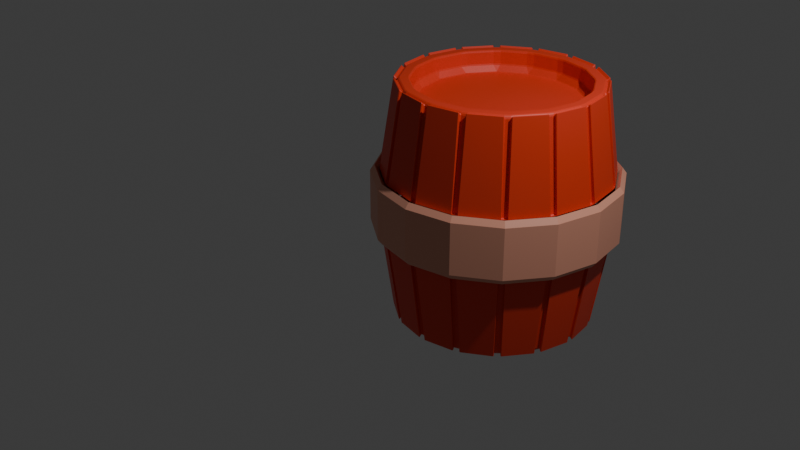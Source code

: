 # Source: untitled.blend  (saved by Blender 4.0.36; exported with 4.5.12 LTS)
import bpy
from mathutils import Matrix  # noqa: F401  (used for matrix-valued properties, if any)

bpy.ops.wm.read_factory_settings(use_empty=True)
scene = bpy.context.scene
scene.name = 'Scene'

# ---- collections
col_collection = bpy.data.collections.new('Collection'); scene.collection.children.link(col_collection)
col_barrel = bpy.data.collections.new('Barrel'); scene.collection.children.link(col_barrel)

# ---- materials (node trees are filled in below, after node groups)
mat_material_001 = bpy.data.materials.new('Material.001')
mat_material_001.use_transparent_shadow = False
mat_material_002 = bpy.data.materials.new('Material.002')
mat_material_002.use_transparent_shadow = False

# ---- material node trees
mat_material_001.use_nodes = True; mat_material_001.node_tree.nodes.clear()
_N = mat_material_001.node_tree.nodes; _L = mat_material_001.node_tree.links
n0 = _N.new('ShaderNodeBsdfPrincipled'); n0.name = 'Principled BSDF'; n0.location = (10, 300)
n0.inputs[0].default_value = (0.8039, 0.04955, 0.0191, 1.0)
n0.inputs[3].default_value = 1.45
n1 = _N.new('ShaderNodeOutputMaterial'); n1.name = 'Material Output'; n1.location = (300, 300)
_L.new(n0.outputs[0], n1.inputs[0])
n1.is_active_output = True
mat_material_002.use_nodes = True; mat_material_002.node_tree.nodes.clear()
_N = mat_material_002.node_tree.nodes; _L = mat_material_002.node_tree.links
n0 = _N.new('ShaderNodeBsdfPrincipled'); n0.name = 'Principled BSDF'; n0.location = (10, 300)
n0.inputs[0].default_value = (0.8097, 0.3602, 0.2471, 1.0)
n0.inputs[3].default_value = 1.45
n1 = _N.new('ShaderNodeOutputMaterial'); n1.name = 'Material Output'; n1.location = (300, 300)
_L.new(n0.outputs[0], n1.inputs[0])
n1.is_active_output = True

# ---- world
world_world = bpy.data.worlds.new('World'); scene.world = world_world
world_world.use_nodes = True; world_world.node_tree.nodes.clear()
_N = world_world.node_tree.nodes; _L = world_world.node_tree.links
n0 = _N.new('ShaderNodeOutputWorld'); n0.name = 'World Output'; n0.location = (300, 300)
n1 = _N.new('ShaderNodeBackground'); n1.name = 'Background'; n1.location = (10, 300)
n1.inputs[0].default_value = (0.05088, 0.05088, 0.05088, 1.0)
_L.new(n1.outputs[0], n0.inputs[0])
n0.is_active_output = True
world_world.color = (0.05088, 0.05088, 0.05088)
world_world.use_sun_shadow = False
world_world.sun_shadow_jitter_overblur = 0.0

# ---- cameras
cam_camera = bpy.data.cameras.new('Camera')
cam_camera.clip_end = 100.0
cam_camera.ortho_scale = 7.314

# ---- lights
light_light = bpy.data.lights.new('Light', 'POINT')
light_light.transmission_factor = 0.0
light_light.use_soft_falloff = False
light_light.energy = 1000.0
light_light.shadow_soft_size = 0.1
light_light.shadow_maximum_resolution = 0.006
light_light.use_absolute_resolution = True

# ---- meshes
me_cylinder_002 = bpy.data.meshes.new('Cylinder.002')
me_cylinder_002.from_pydata([(-0.2969, 0.8035, 0.9624), (-0.2915, 0.795, 0.9523), (-0.356, 0.7682, 0.9523), (-0.3583, 0.7781, 0.9624), (-0.2969, 0.8035, -0.9624), (-0.3583, 0.7781, -0.9624), (-0.356, 0.7682, -0.9523), (-0.2915, 0.795, -0.9523), (-0.5817, 0.6287, 0.9624), (-0.5735, 0.6229, 0.9523), (-0.6229, 0.5735, 0.9523), (-0.6287, 0.5817, 0.9624), (-0.5817, 0.6287, -0.9624), (-0.6287, 0.5817, -0.9624), (-0.6229, 0.5735, -0.9523), (-0.5735, 0.6229, -0.9523), (-0.7781, 0.3583, 0.9624), (-0.7682, 0.356, 0.9523), (-0.795, 0.2915, 0.9523), (-0.8035, 0.2969, 0.9624), (-0.7781, 0.3583, -0.9624), (-0.8035, 0.2969, -0.9624), (-0.795, 0.2915, -0.9523), (-0.7682, 0.356, -0.9523), (-0.8559, 0.03323, 0.9624), (-0.846, 0.03494, 0.9523), (-0.846, -0.03494, 0.9523), (-0.8559, -0.03323, 0.9624), (-0.8559, 0.03323, -0.9624), (-0.8559, -0.03323, -0.9624), (-0.846, -0.03494, -0.9523), (-0.846, 0.03494, -0.9523), (-0.8035, -0.2969, 0.9624), (-0.795, -0.2915, 0.9523), (-0.7682, -0.356, 0.9523), (-0.7781, -0.3583, 0.9624), (-0.8035, -0.2969, -0.9624), (-0.7781, -0.3583, -0.9624), (-0.7682, -0.356, -0.9523), (-0.795, -0.2915, -0.9523), (-0.6287, -0.5817, 0.9624), (-0.6229, -0.5735, 0.9523), (-0.5735, -0.6229, 0.9523), (-0.5817, -0.6287, 0.9624), (-0.6287, -0.5817, -0.9624), (-0.5817, -0.6287, -0.9624), (-0.5735, -0.6229, -0.9523), (-0.6229, -0.5735, -0.9523), (-0.3583, -0.7781, 0.9624), (-0.356, -0.7682, 0.9523), (-0.2915, -0.795, 0.9523), (-0.2969, -0.8035, 0.9624), (-0.3583, -0.7781, -0.9624), (-0.2969, -0.8035, -0.9624), (-0.2915, -0.795, -0.9523), (-0.356, -0.7682, -0.9523), (-0.03323, -0.8559, 0.9624), (-0.03494, -0.846, 0.9523), (0.03494, -0.846, 0.9523), (0.03323, -0.8559, 0.9624), (-0.03323, -0.8559, -0.9624), (0.03323, -0.8559, -0.9624), (0.03494, -0.846, -0.9523), (-0.03494, -0.846, -0.9523), (0.2969, -0.8035, 0.9624), (0.2915, -0.795, 0.9523), (0.356, -0.7682, 0.9523), (0.3583, -0.7781, 0.9624), (0.2969, -0.8035, -0.9624), (0.3583, -0.7781, -0.9624), (0.356, -0.7682, -0.9523), (0.2915, -0.795, -0.9523), (0.5817, -0.6287, 0.9624), (0.5735, -0.6229, 0.9523), (0.6229, -0.5735, 0.9523), (0.6287, -0.5817, 0.9624), (0.5817, -0.6287, -0.9624), (0.6287, -0.5817, -0.9624), (0.6229, -0.5735, -0.9523), (0.5735, -0.6229, -0.9523), (0.7781, -0.3583, 0.9624), (0.7682, -0.356, 0.9523), (0.795, -0.2915, 0.9523), (0.8035, -0.2969, 0.9624), (0.7781, -0.3583, -0.9624), (0.8035, -0.2969, -0.9624), (0.795, -0.2915, -0.9523), (0.7682, -0.356, -0.9523), (0.8559, -0.03323, 0.9624), (0.846, -0.03494, 0.9523), (0.846, 0.03494, 0.9523), (0.8559, 0.03323, 0.9624), (0.8559, -0.03323, -0.9624), (0.8559, 0.03323, -0.9624), (0.846, 0.03494, -0.9523), (0.846, -0.03494, -0.9523), (0.8035, 0.2969, 0.9624), (0.795, 0.2915, 0.9523), (0.7682, 0.356, 0.9523), (0.7781, 0.3583, 0.9624), (0.8035, 0.2969, -0.9624), (0.7781, 0.3583, -0.9624), (0.7682, 0.356, -0.9523), (0.795, 0.2915, -0.9523), (0.6287, 0.5817, 0.9624), (0.6229, 0.5735, 0.9523), (0.5735, 0.6229, 0.9523), (0.5817, 0.6287, 0.9624), (0.6287, 0.5817, -0.9624), (0.5817, 0.6287, -0.9624), (0.5735, 0.6229, -0.9523), (0.6229, 0.5735, -0.9523), (0.3583, 0.7781, 0.9624), (0.356, 0.7682, 0.9523), (0.2915, 0.795, 0.9523), (0.2969, 0.8035, 0.9624), (0.3583, 0.7781, -0.9624), (0.2969, 0.8035, -0.9624), (0.2915, 0.795, -0.9523), (0.356, 0.7682, -0.9523), (-0.03323, 0.8559, 0.9624), (0.03323, 0.8559, 0.9624), (0.03494, 0.846, 0.9523), (-0.03494, 0.846, 0.9523), (-0.03323, 0.8559, -0.9624), (-0.03494, 0.846, -0.9523), (0.03494, 0.846, -0.9523), (0.03323, 0.8559, -0.9624), (-0.03127, 1.133, 0.2375), (0.03127, 1.133, 0.2375), (0.03127, 1.133, -0.2375), (-0.03127, 1.133, -0.2375), (0.4627, 1.035, -0.2375), (0.4049, 1.059, -0.2375), (0.4049, 1.059, 0.2375), (0.4627, 1.035, 0.2375), (0.8236, 0.7794, -0.2375), (0.7794, 0.8236, -0.2375), (0.7794, 0.8236, 0.2375), (0.8236, 0.7794, 0.2375), (1.059, 0.4049, -0.2375), (1.035, 0.4627, -0.2375), (1.035, 0.4627, 0.2375), (1.059, 0.4049, 0.2375), (1.133, -0.03127, -0.2375), (1.133, 0.03127, -0.2375), (1.133, 0.03127, 0.2375), (1.133, -0.03127, 0.2375), (1.035, -0.4627, -0.2375), (1.059, -0.4049, -0.2375), (1.059, -0.4049, 0.2375), (1.035, -0.4627, 0.2375), (0.7794, -0.8236, -0.2375), (0.8236, -0.7794, -0.2375), (0.8236, -0.7794, 0.2375), (0.7794, -0.8236, 0.2375), (0.4049, -1.059, -0.2375), (0.4627, -1.035, -0.2375), (0.4627, -1.035, 0.2375), (0.4049, -1.059, 0.2375), (-0.03127, -1.133, -0.2375), (0.03127, -1.133, -0.2375), (0.03127, -1.133, 0.2375), (-0.03127, -1.133, 0.2375), (-0.4627, -1.035, -0.2375), (-0.4049, -1.059, -0.2375), (-0.4049, -1.059, 0.2375), (-0.4627, -1.035, 0.2375), (-0.8236, -0.7794, -0.2375), (-0.7794, -0.8236, -0.2375), (-0.7794, -0.8236, 0.2375), (-0.8236, -0.7794, 0.2375), (-1.059, -0.4049, -0.2375), (-1.035, -0.4627, -0.2375), (-1.035, -0.4627, 0.2375), (-1.059, -0.4049, 0.2375), (-1.133, 0.03127, -0.2375), (-1.133, -0.03127, -0.2375), (-1.133, -0.03127, 0.2375), (-1.133, 0.03127, 0.2375), (-1.035, 0.4627, -0.2375), (-1.059, 0.4049, -0.2375), (-1.059, 0.4049, 0.2375), (-1.035, 0.4627, 0.2375), (-0.7794, 0.8236, -0.2375), (-0.8236, 0.7794, -0.2375), (-0.8236, 0.7794, 0.2375), (-0.7794, 0.8236, 0.2375), (-0.4049, 1.059, -0.2375), (-0.4627, 1.035, -0.2375), (-0.4627, 1.035, 0.2375), (-0.4049, 1.059, 0.2375), (-0.03127, 0.9995, -0.9686), (0.03127, 0.9995, -0.9686), (0.3536, 0.9354, -0.9686), (0.4114, 0.9115, -0.9686), (0.4114, 0.9115, 0.9686), (0.3536, 0.9354, 0.9686), (0.03127, 0.9995, 0.9686), (-0.03127, 0.9995, 0.9686), (0.6847, 0.7289, -0.9686), (0.7289, 0.6847, -0.9686), (0.7289, 0.6847, 0.9686), (0.6847, 0.7289, 0.9686), (0.9115, 0.4114, -0.9686), (0.9354, 0.3536, -0.9686), (0.9354, 0.3536, 0.9686), (0.9115, 0.4114, 0.9686), (0.9995, 0.03127, -0.9686), (0.9995, -0.03127, -0.9686), (0.9995, -0.03127, 0.9686), (0.9995, 0.03127, 0.9686), (0.9354, -0.3536, -0.9686), (0.9115, -0.4114, -0.9686), (0.9115, -0.4114, 0.9686), (0.9354, -0.3536, 0.9686), (0.7289, -0.6847, -0.9686), (0.6847, -0.7289, -0.9686), (0.6847, -0.7289, 0.9686), (0.7289, -0.6847, 0.9686), (0.4114, -0.9115, -0.9686), (0.3536, -0.9354, -0.9686), (0.3536, -0.9354, 0.9686), (0.4114, -0.9115, 0.9686), (0.03127, -0.9995, -0.9686), (-0.03127, -0.9995, -0.9686), (-0.03127, -0.9995, 0.9686), (0.03127, -0.9995, 0.9686), (-0.3536, -0.9354, -0.9686), (-0.4114, -0.9115, -0.9686), (-0.4114, -0.9115, 0.9686), (-0.3536, -0.9354, 0.9686), (-0.6847, -0.7289, -0.9686), (-0.7289, -0.6847, -0.9686), (-0.7289, -0.6847, 0.9686), (-0.6847, -0.7289, 0.9686), (-0.9115, -0.4114, -0.9686), (-0.9354, -0.3536, -0.9686), (-0.9354, -0.3536, 0.9686), (-0.9115, -0.4114, 0.9686), (-0.9995, -0.03127, -0.9686), (-0.9995, 0.03127, -0.9686), (-0.9995, 0.03127, 0.9686), (-0.9995, -0.03127, 0.9686), (-0.9354, 0.3536, -0.9686), (-0.9115, 0.4114, -0.9686), (-0.9115, 0.4114, 0.9686), (-0.9354, 0.3536, 0.9686), (-0.7289, 0.6847, -0.9686), (-0.6847, 0.7289, -0.9686), (-0.6847, 0.7289, 0.9686), (-0.7289, 0.6847, 0.9686), (-0.4114, 0.9115, -0.9686), (-0.3536, 0.9354, -0.9686), (-0.3536, 0.9354, 0.9686), (-0.4114, 0.9115, 0.9686), (0.02962, 0.9674, -0.9444), (0.03037, 0.9469, -0.9624), (-0.03037, 0.9469, -0.9624), (-0.02962, 0.9674, -0.9444), (0.3904, 0.8632, -0.9624), (0.3343, 0.8865, -0.9624), (0.3428, 0.9051, -0.9444), (0.3976, 0.8824, -0.9444), (0.3428, 0.9051, 0.9444), (0.3343, 0.8865, 0.9624), (0.3904, 0.8632, 0.9624), (0.3976, 0.8824, 0.9444), (-0.03037, 0.9469, 0.9624), (0.03037, 0.9469, 0.9624), (0.02962, 0.9674, 0.9444), (-0.02962, 0.9674, 0.9444), (0.691, 0.6481, -0.9624), (0.6481, 0.691, -0.9624), (0.6631, 0.705, -0.9444), (0.705, 0.6631, -0.9444), (0.6631, 0.705, 0.9444), (0.6481, 0.691, 0.9624), (0.691, 0.6481, 0.9624), (0.705, 0.6631, 0.9444), (0.8865, 0.3343, -0.9624), (0.8632, 0.3904, -0.9624), (0.8824, 0.3976, -0.9444), (0.9051, 0.3428, -0.9444), (0.8824, 0.3976, 0.9444), (0.8632, 0.3904, 0.9624), (0.8865, 0.3343, 0.9624), (0.9051, 0.3428, 0.9444), (0.9469, -0.03037, -0.9624), (0.9469, 0.03037, -0.9624), (0.9674, 0.02962, -0.9444), (0.9674, -0.02962, -0.9444), (0.9674, 0.02962, 0.9444), (0.9469, 0.03037, 0.9624), (0.9469, -0.03037, 0.9624), (0.9674, -0.02962, 0.9444), (0.8632, -0.3904, -0.9624), (0.8865, -0.3343, -0.9624), (0.9051, -0.3428, -0.9444), (0.8824, -0.3976, -0.9444), (0.9051, -0.3428, 0.9444), (0.8865, -0.3343, 0.9624), (0.8632, -0.3904, 0.9624), (0.8824, -0.3976, 0.9444), (0.6481, -0.691, -0.9624), (0.691, -0.6481, -0.9624), (0.705, -0.6631, -0.9444), (0.6631, -0.705, -0.9444), (0.705, -0.6631, 0.9444), (0.691, -0.6481, 0.9624), (0.6481, -0.691, 0.9624), (0.6631, -0.705, 0.9444), (0.3343, -0.8865, -0.9624), (0.3904, -0.8632, -0.9624), (0.3976, -0.8824, -0.9444), (0.3428, -0.9051, -0.9444), (0.3976, -0.8824, 0.9444), (0.3904, -0.8632, 0.9624), (0.3343, -0.8865, 0.9624), (0.3428, -0.9051, 0.9444), (-0.03037, -0.9469, -0.9624), (0.03037, -0.9469, -0.9624), (0.02962, -0.9674, -0.9444), (-0.02962, -0.9674, -0.9444), (0.02962, -0.9674, 0.9444), (0.03037, -0.9469, 0.9624), (-0.03037, -0.9469, 0.9624), (-0.02962, -0.9674, 0.9444), (-0.3904, -0.8632, -0.9624), (-0.3343, -0.8865, -0.9624), (-0.3428, -0.9051, -0.9444), (-0.3976, -0.8824, -0.9444), (-0.3428, -0.9051, 0.9444), (-0.3343, -0.8865, 0.9624), (-0.3904, -0.8632, 0.9624), (-0.3976, -0.8824, 0.9444), (-0.691, -0.6481, -0.9624), (-0.6481, -0.691, -0.9624), (-0.6631, -0.705, -0.9444), (-0.705, -0.6631, -0.9444), (-0.6631, -0.705, 0.9444), (-0.6481, -0.691, 0.9624), (-0.691, -0.6481, 0.9624), (-0.705, -0.6631, 0.9444), (-0.8865, -0.3343, -0.9624), (-0.8632, -0.3904, -0.9624), (-0.8824, -0.3976, -0.9444), (-0.9051, -0.3428, -0.9444), (-0.8824, -0.3976, 0.9444), (-0.8632, -0.3904, 0.9624), (-0.8865, -0.3343, 0.9624), (-0.9051, -0.3428, 0.9444), (-0.9469, 0.03037, -0.9624), (-0.9469, -0.03037, -0.9624), (-0.9674, -0.02962, -0.9444), (-0.9674, 0.02962, -0.9444), (-0.9674, -0.02962, 0.9444), (-0.9469, -0.03037, 0.9624), (-0.9469, 0.03037, 0.9624), (-0.9674, 0.02962, 0.9444), (-0.8632, 0.3904, -0.9624), (-0.8865, 0.3343, -0.9624), (-0.9051, 0.3428, -0.9444), (-0.8824, 0.3976, -0.9444), (-0.9051, 0.3428, 0.9444), (-0.8865, 0.3343, 0.9624), (-0.8632, 0.3904, 0.9624), (-0.8824, 0.3976, 0.9444), (-0.6481, 0.691, -0.9624), (-0.691, 0.6481, -0.9624), (-0.705, 0.6631, -0.9444), (-0.6631, 0.705, -0.9444), (-0.705, 0.6631, 0.9444), (-0.691, 0.6481, 0.9624), (-0.6481, 0.691, 0.9624), (-0.6631, 0.705, 0.9444), (-0.3343, 0.8865, -0.9624), (-0.3904, 0.8632, -0.9624), (-0.3976, 0.8824, -0.9444), (-0.3428, 0.9051, -0.9444), (-0.3976, 0.8824, 0.9444), (-0.3904, 0.8632, 0.9624), (-0.3343, 0.8865, 0.9624), (-0.3428, 0.9051, 0.9444), (-0.03546, 0.8465, -0.845), (0.03546, 0.8465, -0.845), (0.0, 0.8005, -0.7916), (0.3063, 0.7396, -0.7916), (0.2912, 0.7956, -0.845), (0.3567, 0.7685, -0.845), (0.3567, 0.7685, 0.845), (0.2912, 0.7956, 0.845), (0.3063, 0.7396, 0.7916), (-5.746e-09, 0.8005, 0.7916), (0.03546, 0.8465, 0.845), (-0.03546, 0.8465, 0.845), (0.5661, 0.5661, -0.7916), (0.5735, 0.6236, -0.845), (0.6236, 0.5735, -0.845), (0.6236, 0.5735, 0.845), (0.5735, 0.6236, 0.845), (0.5661, 0.5661, 0.7916), (0.7396, 0.3063, -0.7916), (0.7685, 0.3567, -0.845), (0.7956, 0.2912, -0.845), (0.7956, 0.2912, 0.845), (0.7685, 0.3567, 0.845), (0.7396, 0.3063, 0.7916), (0.8005, 0.0, -0.7916), (0.8465, 0.03546, -0.845), (0.8465, -0.03546, -0.845), (0.8465, -0.03546, 0.845), (0.8465, 0.03546, 0.845), (0.8005, 0.0, 0.7916), (0.7396, -0.3063, -0.7916), (0.7956, -0.2912, -0.845), (0.7685, -0.3567, -0.845), (0.7685, -0.3567, 0.845), (0.7956, -0.2912, 0.845), (0.7396, -0.3063, 0.7916), (0.5661, -0.5661, -0.7916), (0.6236, -0.5735, -0.845), (0.5735, -0.6236, -0.845), (0.5735, -0.6236, 0.845), (0.6236, -0.5735, 0.845), (0.5661, -0.5661, 0.7916), (0.3063, -0.7396, -0.7916), (0.3567, -0.7685, -0.845), (0.2912, -0.7956, -0.845), (0.2912, -0.7956, 0.845), (0.3567, -0.7685, 0.845), (0.3063, -0.7396, 0.7916), (0.0, -0.8005, -0.7916), (0.03546, -0.8465, -0.845), (-0.03546, -0.8465, -0.845), (-0.03546, -0.8465, 0.845), (0.03546, -0.8465, 0.845), (-5.761e-09, -0.8005, 0.7916), (-0.3063, -0.7396, -0.7916), (-0.2912, -0.7956, -0.845), (-0.3567, -0.7685, -0.845), (-0.3567, -0.7685, 0.845), (-0.2912, -0.7956, 0.845), (-0.3063, -0.7396, 0.7916), (-0.5661, -0.5661, -0.7916), (-0.5735, -0.6236, -0.845), (-0.6236, -0.5735, -0.845), (-0.6236, -0.5735, 0.845), (-0.5735, -0.6236, 0.845), (-0.5661, -0.5661, 0.7916), (-0.7396, -0.3063, -0.7916), (-0.7685, -0.3567, -0.845), (-0.7956, -0.2912, -0.845), (-0.7956, -0.2912, 0.845), (-0.7685, -0.3567, 0.845), (-0.7396, -0.3063, 0.7916), (-0.8005, 0.0, -0.7916), (-0.8465, -0.03546, -0.845), (-0.8465, 0.03546, -0.845), (-0.8465, 0.03546, 0.845), (-0.8465, -0.03546, 0.845), (-0.8005, 0.0, 0.7916), (-0.7396, 0.3063, -0.7916), (-0.7956, 0.2912, -0.845), (-0.7685, 0.3567, -0.845), (-0.7685, 0.3567, 0.845), (-0.7956, 0.2912, 0.845), (-0.7396, 0.3063, 0.7916), (-0.5661, 0.5661, -0.7916), (-0.6236, 0.5735, -0.845), (-0.5735, 0.6236, -0.845), (-0.5735, 0.6236, 0.845), (-0.6236, 0.5735, 0.845), (-0.5661, 0.5661, 0.7916), (-0.3063, 0.7396, -0.7916), (-0.3567, 0.7685, -0.845), (-0.2912, 0.7956, -0.845), (-0.2912, 0.7956, 0.845), (-0.3567, 0.7685, 0.845), (-0.3063, 0.7396, 0.7916), (-0.3897, 1.023, 0.2303), (-0.4475, 0.9986, 0.2303), (0.03127, 1.094, 0.2303), (-0.03127, 1.094, 0.2303), (-0.03127, 1.094, -0.2303), (0.03127, 1.094, -0.2303), (0.3897, 1.023, -0.2303), (0.4475, 0.9986, -0.2303), (0.4475, 0.9986, 0.2303), (0.3897, 1.023, 0.2303), (-0.4475, 0.9986, -0.2303), (-0.3897, 1.023, -0.2303), (0.7514, 0.7956, -0.2303), (0.7956, 0.7514, -0.2303), (0.7956, 0.7514, 0.2303), (0.7514, 0.7956, 0.2303), (0.9986, 0.4475, -0.2303), (1.023, 0.3897, -0.2303), (1.023, 0.3897, 0.2303), (0.9986, 0.4475, 0.2303), (1.094, 0.03127, -0.2303), (1.094, -0.03127, -0.2303), (1.094, -0.03127, 0.2303), (1.094, 0.03127, 0.2303), (1.023, -0.3897, -0.2303), (0.9986, -0.4475, -0.2303), (0.9986, -0.4475, 0.2303), (1.023, -0.3897, 0.2303), (0.7956, -0.7514, -0.2303), (0.7514, -0.7956, -0.2303), (0.7514, -0.7956, 0.2303), (0.7956, -0.7514, 0.2303), (0.4475, -0.9986, -0.2303), (0.3897, -1.023, -0.2303), (0.3897, -1.023, 0.2303), (0.4475, -0.9986, 0.2303), (0.03127, -1.094, -0.2303), (-0.03127, -1.094, -0.2303), (-0.03127, -1.094, 0.2303), (0.03127, -1.094, 0.2303), (-0.3897, -1.023, -0.2303), (-0.4475, -0.9986, -0.2303), (-0.4475, -0.9986, 0.2303), (-0.3897, -1.023, 0.2303), (-0.7514, -0.7956, -0.2303), (-0.7956, -0.7514, -0.2303), (-0.7956, -0.7514, 0.2303), (-0.7514, -0.7956, 0.2303), (-0.9986, -0.4475, -0.2303), (-1.023, -0.3897, -0.2303), (-1.023, -0.3897, 0.2303), (-0.9986, -0.4475, 0.2303), (-1.094, -0.03127, -0.2303), (-1.094, 0.03127, -0.2303), (-1.094, 0.03127, 0.2303), (-1.094, -0.03127, 0.2303), (-1.023, 0.3897, -0.2303), (-0.9986, 0.4475, -0.2303), (-0.9986, 0.4475, 0.2303), (-1.023, 0.3897, 0.2303), (-0.7956, 0.7514, -0.2303), (-0.7514, 0.7956, -0.2303), (-0.7514, 0.7956, 0.2303), (-0.7956, 0.7514, 0.2303)], [], [(193, 130, 133, 194), (139, 202, 207, 142), (143, 206, 211, 146), (147, 210, 215, 150), (151, 214, 219, 154), (155, 218, 223, 158), (159, 222, 227, 162), (163, 226, 231, 166), (167, 230, 235, 170), (171, 234, 239, 174), (175, 238, 243, 178), (179, 242, 247, 182), (183, 246, 251, 186), (187, 250, 255, 190), (195, 132, 137, 200), (135, 196, 203, 138), (249, 184, 189, 252), (245, 180, 185, 248), (241, 176, 181, 244), (237, 172, 177, 240), (233, 168, 173, 236), (229, 164, 169, 232), (225, 160, 165, 228), (221, 156, 161, 224), (217, 152, 157, 220), (213, 148, 153, 216), (209, 144, 149, 212), (205, 140, 145, 208), (201, 136, 141, 204), (253, 188, 131, 192), (129, 198, 197, 134), (191, 254, 199, 128), (55, 46, 445, 440), (189, 188, 491, 490), (168, 233, 339, 525), (221, 224, 322, 315), (252, 189, 490, 378), (169, 168, 525, 524), (134, 197, 264, 489), (166, 231, 332, 523), (223, 218, 311, 316), (135, 134, 489, 488), (167, 166, 523, 522), (196, 135, 488, 267), (230, 167, 522, 335), (217, 220, 314, 307), (194, 133, 486, 262), (228, 165, 520, 330), (132, 195, 263, 487), (164, 229, 331, 521), (219, 214, 303, 308), (133, 132, 487, 486), (165, 164, 521, 520), (130, 193, 256, 485), (162, 227, 324, 519), (213, 216, 306, 299), (131, 130, 485, 484), (163, 162, 519, 518), (192, 131, 484, 259), (226, 163, 518, 327), (215, 210, 295, 300), (128, 199, 271, 483), (224, 161, 516, 322), (129, 128, 483, 482), (160, 225, 323, 517), (209, 212, 298, 291), (198, 129, 482, 270), (161, 160, 517, 516), (254, 191, 480, 383), (158, 223, 316, 515), (211, 206, 287, 292), (190, 255, 380, 481), (159, 158, 515, 514), (191, 190, 481, 480), (222, 159, 514, 319), (205, 208, 290, 283), (220, 157, 512, 314), (199, 254, 383, 271), (156, 221, 315, 513), (207, 202, 279, 284), (157, 156, 513, 512), (253, 192, 259, 379), (154, 219, 308, 511), (201, 204, 282, 275), (155, 154, 511, 510), (255, 250, 375, 380), (218, 155, 510, 311), (203, 196, 267, 276), (216, 153, 508, 306), (186, 251, 372, 543), (249, 252, 378, 371), (152, 217, 307, 509), (195, 200, 274, 263), (187, 186, 543, 542), (153, 152, 509, 508), (250, 187, 542, 375), (251, 246, 367, 372), (150, 215, 300, 507), (197, 198, 270, 264), (248, 185, 540, 370), (151, 150, 507, 506), (184, 249, 371, 541), (245, 248, 370, 363), (214, 151, 506, 303), (193, 194, 262, 256), (185, 184, 541, 540), (212, 149, 504, 298), (182, 247, 364, 539), (247, 242, 359, 364), (148, 213, 299, 505), (183, 182, 539, 538), (149, 148, 505, 504), (246, 183, 538, 367), (241, 244, 362, 355), (146, 211, 292, 503), (244, 181, 536, 362), (147, 146, 503, 502), (180, 245, 363, 537), (243, 238, 351, 356), (210, 147, 502, 295), (181, 180, 537, 536), (208, 145, 500, 290), (178, 243, 356, 535), (237, 240, 354, 347), (144, 209, 291, 501), (179, 178, 535, 534), (145, 144, 501, 500), (242, 179, 534, 359), (239, 234, 343, 348), (142, 207, 284, 499), (240, 177, 532, 354), (143, 142, 499, 498), (176, 241, 355, 533), (233, 236, 346, 339), (206, 143, 498, 287), (177, 176, 533, 532), (204, 141, 496, 282), (174, 239, 348, 531), (235, 230, 335, 340), (140, 205, 283, 497), (175, 174, 531, 530), (141, 140, 497, 496), (238, 175, 530, 351), (229, 232, 338, 331), (138, 203, 276, 495), (236, 173, 528, 346), (139, 138, 495, 494), (172, 237, 347, 529), (231, 226, 327, 332), (202, 139, 494, 279), (173, 172, 529, 528), (200, 137, 492, 274), (170, 235, 340, 527), (225, 228, 330, 323), (136, 201, 275, 493), (171, 170, 527, 526), (137, 136, 493, 492), (234, 171, 526, 343), (227, 222, 319, 324), (188, 253, 379, 491), (232, 169, 524, 338), (114, 122, 394, 391), (386, 387, 396, 402, 408, 414, 420, 426, 432, 438, 444, 450, 456, 462, 468, 474), (7, 125, 384, 476), (123, 1, 477, 395), (106, 113, 390, 400), (111, 102, 403, 398), (98, 105, 399, 406), (103, 94, 409, 404), (90, 97, 405, 412), (95, 86, 415, 410), (82, 89, 411, 418), (87, 78, 421, 416), (74, 81, 417, 424), (79, 70, 427, 422), (66, 73, 423, 430), (71, 62, 433, 428), (58, 65, 429, 436), (63, 54, 439, 434), (56, 51, 333, 326), (50, 57, 435, 442), (42, 49, 441, 448), (47, 38, 451, 446), (34, 41, 447, 454), (39, 30, 457, 452), (26, 33, 453, 460), (31, 22, 463, 458), (18, 25, 459, 466), (23, 14, 469, 464), (10, 17, 465, 472), (15, 6, 475, 470), (2, 9, 471, 478), (117, 127, 257, 261), (119, 110, 397, 389), (392, 393, 479, 473, 467, 461, 455, 449, 443, 437, 431, 425, 419, 413, 407, 401), (101, 108, 272, 281), (0, 120, 268, 382), (45, 52, 328, 337), (104, 99, 285, 278), (48, 43, 341, 334), (93, 100, 280, 289), (37, 44, 336, 345), (96, 91, 293, 286), (40, 35, 349, 342), (85, 92, 288, 297), (29, 36, 344, 353), (88, 83, 301, 294), (32, 27, 357, 350), (77, 84, 296, 305), (21, 28, 352, 361), (80, 75, 309, 302), (24, 19, 365, 358), (69, 76, 304, 313), (13, 20, 360, 369), (72, 67, 317, 310), (124, 4, 376, 258), (16, 11, 373, 366), (61, 68, 312, 321), (121, 115, 265, 269), (5, 12, 368, 377), (64, 59, 325, 318), (109, 116, 260, 273), (8, 3, 381, 374), (53, 60, 320, 329), (112, 107, 277, 266), (126, 125, 124, 127), (122, 121, 120, 123), (118, 117, 116, 119), (114, 113, 112, 115), (110, 109, 108, 111), (106, 105, 104, 107), (102, 101, 100, 103), (98, 97, 96, 99), (94, 93, 92, 95), (90, 89, 88, 91), (86, 85, 84, 87), (82, 81, 80, 83), (78, 77, 76, 79), (74, 73, 72, 75), (70, 69, 68, 71), (66, 65, 64, 67), (62, 61, 60, 63), (58, 57, 56, 59), (54, 53, 52, 55), (50, 49, 48, 51), (46, 45, 44, 47), (42, 41, 40, 43), (38, 37, 36, 39), (34, 33, 32, 35), (30, 29, 28, 31), (26, 25, 24, 27), (22, 21, 20, 23), (18, 17, 16, 19), (14, 13, 12, 15), (10, 9, 8, 11), (6, 5, 4, 7), (2, 1, 0, 3), (257, 258, 259, 256), (261, 262, 263, 260), (265, 266, 267, 264), (269, 270, 271, 268), (273, 274, 275, 272), (277, 278, 279, 276), (281, 282, 283, 280), (285, 286, 287, 284), (289, 290, 291, 288), (293, 294, 295, 292), (297, 298, 299, 296), (301, 302, 303, 300), (305, 306, 307, 304), (309, 310, 311, 308), (313, 314, 315, 312), (317, 318, 319, 316), (321, 322, 323, 320), (325, 326, 327, 324), (329, 330, 331, 328), (333, 334, 335, 332), (337, 338, 339, 336), (341, 342, 343, 340), (345, 346, 347, 344), (349, 350, 351, 348), (353, 354, 355, 352), (357, 358, 359, 356), (361, 362, 363, 360), (365, 366, 367, 364), (369, 370, 371, 368), (373, 374, 375, 372), (377, 378, 379, 376), (381, 382, 383, 380), (385, 386, 384), (388, 389, 387), (391, 392, 390), (394, 395, 393), (397, 398, 396), (400, 401, 399), (403, 404, 402), (406, 407, 405), (409, 410, 408), (412, 413, 411), (415, 416, 414), (418, 419, 417), (421, 422, 420), (424, 425, 423), (427, 428, 426), (430, 431, 429), (433, 434, 432), (436, 437, 435), (439, 440, 438), (442, 443, 441), (445, 446, 444), (448, 449, 447), (451, 452, 450), (454, 455, 453), (457, 458, 456), (460, 461, 459), (463, 464, 462), (466, 467, 465), (469, 470, 468), (472, 473, 471), (475, 476, 474), (478, 479, 477), (256, 262, 261, 257), (264, 270, 269, 265), (263, 274, 273, 260), (276, 267, 266, 277), (275, 282, 281, 272), (284, 279, 278, 285), (283, 290, 289, 280), (292, 287, 286, 293), (291, 298, 297, 288), (300, 295, 294, 301), (299, 306, 305, 296), (308, 303, 302, 309), (307, 314, 313, 304), (316, 311, 310, 317), (315, 322, 321, 312), (324, 319, 318, 325), (323, 330, 329, 320), (332, 327, 326, 333), (331, 338, 337, 328), (340, 335, 334, 341), (339, 346, 345, 336), (348, 343, 342, 349), (347, 354, 353, 344), (356, 351, 350, 357), (355, 362, 361, 352), (364, 359, 358, 365), (363, 370, 369, 360), (372, 367, 366, 373), (371, 378, 377, 368), (380, 375, 374, 381), (379, 259, 258, 376), (271, 383, 382, 268), (481, 380, 383, 480), (270, 482, 483, 271), (259, 484, 485, 256), (487, 263, 262, 486), (267, 488, 489, 264), (378, 490, 491, 379), (493, 275, 274, 492), (279, 494, 495, 276), (497, 283, 282, 496), (287, 498, 499, 284), (501, 291, 290, 500), (295, 502, 503, 292), (505, 299, 298, 504), (303, 506, 507, 300), (509, 307, 306, 508), (311, 510, 511, 308), (513, 315, 314, 512), (319, 514, 515, 316), (517, 323, 322, 516), (327, 518, 519, 324), (521, 331, 330, 520), (335, 522, 523, 332), (525, 339, 338, 524), (343, 526, 527, 340), (529, 347, 346, 528), (351, 530, 531, 348), (533, 355, 354, 532), (359, 534, 535, 356), (537, 363, 362, 536), (367, 538, 539, 364), (541, 371, 370, 540), (375, 542, 543, 372), (127, 117, 118, 126), (115, 121, 122, 114), (116, 109, 110, 119), (107, 112, 113, 106), (108, 101, 102, 111), (99, 104, 105, 98), (100, 93, 94, 103), (91, 96, 97, 90), (92, 85, 86, 95), (83, 88, 89, 82), (84, 77, 78, 87), (75, 80, 81, 74), (76, 69, 70, 79), (67, 72, 73, 66), (68, 61, 62, 71), (59, 64, 65, 58), (60, 53, 54, 63), (51, 56, 57, 50), (52, 45, 46, 55), (43, 48, 49, 42), (44, 37, 38, 47), (35, 40, 41, 34), (36, 29, 30, 39), (27, 32, 33, 26), (28, 21, 22, 31), (19, 24, 25, 18), (20, 13, 14, 23), (11, 16, 17, 10), (12, 5, 6, 15), (3, 8, 9, 2), (4, 124, 125, 7), (120, 0, 1, 123), (260, 116, 117, 261), (124, 258, 257, 127), (268, 120, 121, 269), (112, 266, 265, 115), (272, 108, 109, 273), (104, 278, 277, 107), (280, 100, 101, 281), (96, 286, 285, 99), (288, 92, 93, 289), (88, 294, 293, 91), (296, 84, 85, 297), (80, 302, 301, 83), (304, 76, 77, 305), (72, 310, 309, 75), (312, 68, 69, 313), (64, 318, 317, 67), (320, 60, 61, 321), (56, 326, 325, 59), (328, 52, 53, 329), (48, 334, 333, 51), (336, 44, 45, 337), (40, 342, 341, 43), (344, 36, 37, 345), (32, 350, 349, 35), (352, 28, 29, 353), (24, 358, 357, 27), (360, 20, 21, 361), (16, 366, 365, 19), (368, 12, 13, 369), (8, 374, 373, 11), (376, 4, 5, 377), (0, 382, 381, 3), (385, 388, 387, 386), (391, 394, 393, 392), (389, 397, 396, 387), (400, 390, 392, 401), (398, 403, 402, 396), (406, 399, 401, 407), (404, 409, 408, 402), (412, 405, 407, 413), (410, 415, 414, 408), (418, 411, 413, 419), (416, 421, 420, 414), (424, 417, 419, 425), (422, 427, 426, 420), (430, 423, 425, 431), (428, 433, 432, 426), (436, 429, 431, 437), (434, 439, 438, 432), (442, 435, 437, 443), (440, 445, 444, 438), (448, 441, 443, 449), (446, 451, 450, 444), (454, 447, 449, 455), (452, 457, 456, 450), (460, 453, 455, 461), (458, 463, 462, 456), (466, 459, 461, 467), (464, 469, 468, 462), (472, 465, 467, 473), (470, 475, 474, 468), (478, 471, 473, 479), (476, 384, 386, 474), (395, 477, 479, 393), (126, 385, 384, 125), (475, 6, 7, 476), (58, 436, 435, 57), (441, 49, 50, 442), (103, 404, 403, 102), (397, 110, 111, 398), (2, 478, 477, 1), (394, 122, 123, 395), (47, 446, 445, 46), (439, 54, 55, 440), (106, 400, 399, 105), (405, 97, 98, 406), (447, 41, 42, 448), (95, 410, 409, 94), (39, 452, 451, 38), (411, 89, 90, 412), (453, 33, 34, 454), (87, 416, 415, 86), (31, 458, 457, 30), (417, 81, 82, 418), (459, 25, 26, 460), (79, 422, 421, 78), (23, 464, 463, 22), (423, 73, 74, 424), (465, 17, 18, 466), (71, 428, 427, 70), (15, 470, 469, 14), (429, 65, 66, 430), (119, 389, 388, 118), (471, 9, 10, 472), (63, 434, 433, 62), (390, 113, 114, 391), (126, 118, 388, 385)])
_uv = me_cylinder_002.uv_layers.new(name='UVMap')
_uv.uv.foreach_set('vector', [0.995, 0.5078, 0.9955, 0.6906, 0.942, 0.6906, 0.9425, 0.5078, 0.8705, 0.8094, 0.87, 0.9922, 0.8175, 0.9922, 0.817, 0.8094, 0.808, 0.8094, 0.8075, 0.9922, 0.755, 0.9922, 0.7545, 0.8094, 0.7455, 0.8094, 0.745, 0.9922, 0.6925, 0.9922, 0.692, 0.8094, 0.683, 0.8094, 0.6825, 0.9922, 0.63, 0.9922, 0.6295, 0.8094, 0.6205, 0.8094, 0.62, 0.9922, 0.5675, 0.9922, 0.567, 0.8094, 0.558, 0.8094, 0.5575, 0.9922, 0.505, 0.9922, 0.5045, 0.8094, 0.4955, 0.8094, 0.495, 0.9922, 0.4425, 0.9922, 0.442, 0.8094, 0.433, 0.8094, 0.4325, 0.9922, 0.38, 0.9922, 0.3795, 0.8094, 0.3705, 0.8094, 0.37, 0.9922, 0.3175, 0.9922, 0.317, 0.8094, 0.308, 0.8094, 0.3075, 0.9922, 0.255, 0.9922, 0.2545, 0.8094, 0.2455, 0.8094, 0.245, 0.9922, 0.1925, 0.9922, 0.192, 0.8094, 0.183, 0.8094, 0.1825, 0.9922, 0.13, 0.9922, 0.1295, 0.8094, 0.1205, 0.8094, 0.12, 0.9922, 0.06752, 0.9922, 0.06698, 0.8094, 0.9325, 0.5078, 0.933, 0.6906, 0.8795, 0.6906, 0.88, 0.5078, 0.933, 0.8094, 0.9325, 0.9922, 0.88, 0.9922, 0.8795, 0.8094, 0.12, 0.5078, 0.1205, 0.6906, 0.06698, 0.6906, 0.06752, 0.5078, 0.1825, 0.5078, 0.183, 0.6906, 0.1295, 0.6906, 0.13, 0.5078, 0.245, 0.5078, 0.2455, 0.6906, 0.192, 0.6906, 0.1925, 0.5078, 0.3075, 0.5078, 0.308, 0.6906, 0.2545, 0.6906, 0.255, 0.5078, 0.37, 0.5078, 0.3705, 0.6906, 0.317, 0.6906, 0.3175, 0.5078, 0.4325, 0.5078, 0.433, 0.6906, 0.3795, 0.6906, 0.38, 0.5078, 0.495, 0.5078, 0.4955, 0.6906, 0.442, 0.6906, 0.4425, 0.5078, 0.5575, 0.5078, 0.558, 0.6906, 0.5045, 0.6906, 0.505, 0.5078, 0.62, 0.5078, 0.6205, 0.6906, 0.567, 0.6906, 0.5675, 0.5078, 0.6825, 0.5078, 0.683, 0.6906, 0.6295, 0.6906, 0.63, 0.5078, 0.745, 0.5078, 0.7455, 0.6906, 0.692, 0.6906, 0.6925, 0.5078, 0.8075, 0.5078, 0.808, 0.6906, 0.7545, 0.6906, 0.755, 0.5078, 0.87, 0.5078, 0.8705, 0.6906, 0.817, 0.6906, 0.8175, 0.5078, 0.05748, 0.5078, 0.05802, 0.6906, 0.004481, 0.6906, 0.005016, 0.5078, 0.9955, 0.8094, 0.995, 0.9922, 0.9425, 0.9922, 0.942, 0.8094, 0.05802, 0.8094, 0.05748, 0.9922, 0.005016, 0.9922, 0.004481, 0.8094, 0.6688, 0.07345, 0.618, 0.1074, 0.618, 0.1074, 0.6688, 0.07345, 0.0, 0.0, 0.0, 0.0, 0.0, 0.0, 0.0, 0.0, 0.3705, 0.6906, 0.37, 0.5078, 0.37, 0.5078, 0.3705, 0.6906, 0.5575, 0.5078, 0.505, 0.5078, 0.505, 0.5078, 0.5575, 0.5078, 0.06752, 0.5078, 0.06698, 0.6906, 0.06698, 0.6906, 0.06752, 0.5078, 0.0, 0.0, 0.0, 0.0, 0.0, 0.0, 0.0, 0.0, 0.942, 0.8094, 0.9425, 0.9922, 0.9425, 0.9922, 0.942, 0.8094, 0.442, 0.8094, 0.4425, 0.9922, 0.4425, 0.9922, 0.442, 0.8094, 0.5675, 0.9922, 0.62, 0.9922, 0.62, 0.9922, 0.5675, 0.9922, 0.0, 0.0, 0.0, 0.0, 0.0, 0.0, 0.0, 0.0, 0.0, 0.0, 0.0, 0.0, 0.0, 0.0, 0.0, 0.0, 0.9325, 0.9922, 0.933, 0.8094, 0.933, 0.8094, 0.9325, 0.9922, 0.4325, 0.9922, 0.433, 0.8094, 0.433, 0.8094, 0.4325, 0.9922, 0.62, 0.5078, 0.5675, 0.5078, 0.5675, 0.5078, 0.62, 0.5078, 0.9425, 0.5078, 0.942, 0.6906, 0.942, 0.6906, 0.9425, 0.5078, 0.4425, 0.5078, 0.442, 0.6906, 0.442, 0.6906, 0.4425, 0.5078, 0.933, 0.6906, 0.9325, 0.5078, 0.9325, 0.5078, 0.933, 0.6906, 0.433, 0.6906, 0.4325, 0.5078, 0.4325, 0.5078, 0.433, 0.6906, 0.63, 0.9922, 0.6825, 0.9922, 0.6825, 0.9922, 0.63, 0.9922, 0.0, 0.0, 0.0, 0.0, 0.0, 0.0, 0.0, 0.0, 0.0, 0.0, 0.0, 0.0, 0.0, 0.0, 0.0, 0.0, 0.9955, 0.6906, 0.995, 0.5078, 0.995, 0.5078, 0.9955, 0.6906, 0.5045, 0.8094, 0.505, 0.9922, 0.505, 0.9922, 0.5045, 0.8094, 0.6825, 0.5078, 0.63, 0.5078, 0.63, 0.5078, 0.6825, 0.5078, 0.0, 0.0, 0.0, 0.0, 0.0, 0.0, 0.0, 0.0, 0.0, 0.0, 0.0, 0.0, 0.0, 0.0, 0.0, 0.0, 0.005016, 0.5078, 0.004481, 0.6906, 0.004481, 0.6906, 0.005016, 0.5078, 0.495, 0.9922, 0.4955, 0.8094, 0.4955, 0.8094, 0.495, 0.9922, 0.6925, 0.9922, 0.745, 0.9922, 0.745, 0.9922, 0.6925, 0.9922, 0.004481, 0.8094, 0.005016, 0.9922, 0.005016, 0.9922, 0.004481, 0.8094, 0.505, 0.5078, 0.5045, 0.6906, 0.5045, 0.6906, 0.505, 0.5078, 0.0, 0.0, 0.0, 0.0, 0.0, 0.0, 0.0, 0.0, 0.4955, 0.6906, 0.495, 0.5078, 0.495, 0.5078, 0.4955, 0.6906, 0.745, 0.5078, 0.6925, 0.5078, 0.6925, 0.5078, 0.745, 0.5078, 0.995, 0.9922, 0.9955, 0.8094, 0.9955, 0.8094, 0.995, 0.9922, 0.0, 0.0, 0.0, 0.0, 0.0, 0.0, 0.0, 0.0, 0.05748, 0.9922, 0.05802, 0.8094, 0.05802, 0.8094, 0.05748, 0.9922, 0.567, 0.8094, 0.5675, 0.9922, 0.5675, 0.9922, 0.567, 0.8094, 0.755, 0.9922, 0.8075, 0.9922, 0.8075, 0.9922, 0.755, 0.9922, 0.06698, 0.8094, 0.06752, 0.9922, 0.06752, 0.9922, 0.06698, 0.8094, 0.0, 0.0, 0.0, 0.0, 0.0, 0.0, 0.0, 0.0, 0.0, 0.0, 0.0, 0.0, 0.0, 0.0, 0.0, 0.0, 0.5575, 0.9922, 0.558, 0.8094, 0.558, 0.8094, 0.5575, 0.9922, 0.8075, 0.5078, 0.755, 0.5078, 0.755, 0.5078, 0.8075, 0.5078, 0.5675, 0.5078, 0.567, 0.6906, 0.567, 0.6906, 0.5675, 0.5078, 0.005016, 0.9922, 0.05748, 0.9922, 0.05748, 0.9922, 0.005016, 0.9922, 0.558, 0.6906, 0.5575, 0.5078, 0.5575, 0.5078, 0.558, 0.6906, 0.8175, 0.9922, 0.87, 0.9922, 0.87, 0.9922, 0.8175, 0.9922, 0.0, 0.0, 0.0, 0.0, 0.0, 0.0, 0.0, 0.0, 0.05748, 0.5078, 0.005016, 0.5078, 0.005016, 0.5078, 0.05748, 0.5078, 0.6295, 0.8094, 0.63, 0.9922, 0.63, 0.9922, 0.6295, 0.8094, 0.87, 0.5078, 0.8175, 0.5078, 0.8175, 0.5078, 0.87, 0.5078, 0.0, 0.0, 0.0, 0.0, 0.0, 0.0, 0.0, 0.0, 0.06752, 0.9922, 0.12, 0.9922, 0.12, 0.9922, 0.06752, 0.9922, 0.62, 0.9922, 0.6205, 0.8094, 0.6205, 0.8094, 0.62, 0.9922, 0.88, 0.9922, 0.9325, 0.9922, 0.9325, 0.9922, 0.88, 0.9922, 0.63, 0.5078, 0.6295, 0.6906, 0.6295, 0.6906, 0.63, 0.5078, 0.1295, 0.8094, 0.13, 0.9922, 0.13, 0.9922, 0.1295, 0.8094, 0.12, 0.5078, 0.06752, 0.5078, 0.06752, 0.5078, 0.12, 0.5078, 0.6205, 0.6906, 0.62, 0.5078, 0.62, 0.5078, 0.6205, 0.6906, 0.9325, 0.5078, 0.88, 0.5078, 0.88, 0.5078, 0.9325, 0.5078, 0.0, 0.0, 0.0, 0.0, 0.0, 0.0, 0.0, 0.0, 0.0, 0.0, 0.0, 0.0, 0.0, 0.0, 0.0, 0.0, 0.12, 0.9922, 0.1205, 0.8094, 0.1205, 0.8094, 0.12, 0.9922, 0.13, 0.9922, 0.1825, 0.9922, 0.1825, 0.9922, 0.13, 0.9922, 0.692, 0.8094, 0.6925, 0.9922, 0.6925, 0.9922, 0.692, 0.8094, 0.9425, 0.9922, 0.995, 0.9922, 0.995, 0.9922, 0.9425, 0.9922, 0.13, 0.5078, 0.1295, 0.6906, 0.1295, 0.6906, 0.13, 0.5078, 0.0, 0.0, 0.0, 0.0, 0.0, 0.0, 0.0, 0.0, 0.1205, 0.6906, 0.12, 0.5078, 0.12, 0.5078, 0.1205, 0.6906, 0.1825, 0.5078, 0.13, 0.5078, 0.13, 0.5078, 0.1825, 0.5078, 0.6825, 0.9922, 0.683, 0.8094, 0.683, 0.8094, 0.6825, 0.9922, 0.995, 0.5078, 0.9425, 0.5078, 0.9425, 0.5078, 0.995, 0.5078, 0.0, 0.0, 0.0, 0.0, 0.0, 0.0, 0.0, 0.0, 0.6925, 0.5078, 0.692, 0.6906, 0.692, 0.6906, 0.6925, 0.5078, 0.192, 0.8094, 0.1925, 0.9922, 0.1925, 0.9922, 0.192, 0.8094, 0.1925, 0.9922, 0.245, 0.9922, 0.245, 0.9922, 0.1925, 0.9922, 0.683, 0.6906, 0.6825, 0.5078, 0.6825, 0.5078, 0.683, 0.6906, 0.0, 0.0, 0.0, 0.0, 0.0, 0.0, 0.0, 0.0, 0.0, 0.0, 0.0, 0.0, 0.0, 0.0, 0.0, 0.0, 0.1825, 0.9922, 0.183, 0.8094, 0.183, 0.8094, 0.1825, 0.9922, 0.245, 0.5078, 0.1925, 0.5078, 0.1925, 0.5078, 0.245, 0.5078, 0.7545, 0.8094, 0.755, 0.9922, 0.755, 0.9922, 0.7545, 0.8094, 0.1925, 0.5078, 0.192, 0.6906, 0.192, 0.6906, 0.1925, 0.5078, 0.0, 0.0, 0.0, 0.0, 0.0, 0.0, 0.0, 0.0, 0.183, 0.6906, 0.1825, 0.5078, 0.1825, 0.5078, 0.183, 0.6906, 0.255, 0.9922, 0.3075, 0.9922, 0.3075, 0.9922, 0.255, 0.9922, 0.745, 0.9922, 0.7455, 0.8094, 0.7455, 0.8094, 0.745, 0.9922, 0.0, 0.0, 0.0, 0.0, 0.0, 0.0, 0.0, 0.0, 0.755, 0.5078, 0.7545, 0.6906, 0.7545, 0.6906, 0.755, 0.5078, 0.2545, 0.8094, 0.255, 0.9922, 0.255, 0.9922, 0.2545, 0.8094, 0.3075, 0.5078, 0.255, 0.5078, 0.255, 0.5078, 0.3075, 0.5078, 0.7455, 0.6906, 0.745, 0.5078, 0.745, 0.5078, 0.7455, 0.6906, 0.0, 0.0, 0.0, 0.0, 0.0, 0.0, 0.0, 0.0, 0.0, 0.0, 0.0, 0.0, 0.0, 0.0, 0.0, 0.0, 0.245, 0.9922, 0.2455, 0.8094, 0.2455, 0.8094, 0.245, 0.9922, 0.3175, 0.9922, 0.37, 0.9922, 0.37, 0.9922, 0.3175, 0.9922, 0.817, 0.8094, 0.8175, 0.9922, 0.8175, 0.9922, 0.817, 0.8094, 0.255, 0.5078, 0.2545, 0.6906, 0.2545, 0.6906, 0.255, 0.5078, 0.0, 0.0, 0.0, 0.0, 0.0, 0.0, 0.0, 0.0, 0.2455, 0.6906, 0.245, 0.5078, 0.245, 0.5078, 0.2455, 0.6906, 0.37, 0.5078, 0.3175, 0.5078, 0.3175, 0.5078, 0.37, 0.5078, 0.8075, 0.9922, 0.808, 0.8094, 0.808, 0.8094, 0.8075, 0.9922, 0.0, 0.0, 0.0, 0.0, 0.0, 0.0, 0.0, 0.0, 0.8175, 0.5078, 0.817, 0.6906, 0.817, 0.6906, 0.8175, 0.5078, 0.317, 0.8094, 0.3175, 0.9922, 0.3175, 0.9922, 0.317, 0.8094, 0.38, 0.9922, 0.4325, 0.9922, 0.4325, 0.9922, 0.38, 0.9922, 0.808, 0.6906, 0.8075, 0.5078, 0.8075, 0.5078, 0.808, 0.6906, 0.0, 0.0, 0.0, 0.0, 0.0, 0.0, 0.0, 0.0, 0.0, 0.0, 0.0, 0.0, 0.0, 0.0, 0.0, 0.0, 0.3075, 0.9922, 0.308, 0.8094, 0.308, 0.8094, 0.3075, 0.9922, 0.4325, 0.5078, 0.38, 0.5078, 0.38, 0.5078, 0.4325, 0.5078, 0.8795, 0.8094, 0.88, 0.9922, 0.88, 0.9922, 0.8795, 0.8094, 0.3175, 0.5078, 0.317, 0.6906, 0.317, 0.6906, 0.3175, 0.5078, 0.0, 0.0, 0.0, 0.0, 0.0, 0.0, 0.0, 0.0, 0.308, 0.6906, 0.3075, 0.5078, 0.3075, 0.5078, 0.308, 0.6906, 0.4425, 0.9922, 0.495, 0.9922, 0.495, 0.9922, 0.4425, 0.9922, 0.87, 0.9922, 0.8705, 0.8094, 0.8705, 0.8094, 0.87, 0.9922, 0.0, 0.0, 0.0, 0.0, 0.0, 0.0, 0.0, 0.0, 0.88, 0.5078, 0.8795, 0.6906, 0.8795, 0.6906, 0.88, 0.5078, 0.3795, 0.8094, 0.38, 0.9922, 0.38, 0.9922, 0.3795, 0.8094, 0.495, 0.5078, 0.4425, 0.5078, 0.4425, 0.5078, 0.495, 0.5078, 0.8705, 0.6906, 0.87, 0.5078, 0.87, 0.5078, 0.8705, 0.6906, 0.0, 0.0, 0.0, 0.0, 0.0, 0.0, 0.0, 0.0, 0.0, 0.0, 0.0, 0.0, 0.0, 0.0, 0.0, 0.0, 0.37, 0.9922, 0.3705, 0.8094, 0.3705, 0.8094, 0.37, 0.9922, 0.505, 0.9922, 0.5575, 0.9922, 0.5575, 0.9922, 0.505, 0.9922, 0.05802, 0.6906, 0.05748, 0.5078, 0.05748, 0.5078, 0.05802, 0.6906, 0.38, 0.5078, 0.3795, 0.6906, 0.3795, 0.6906, 0.38, 0.5078, 0.3174, 0.4323, 0.2575, 0.4442, 0.2575, 0.4442, 0.3174, 0.4323, 0.75, 0.4379, 0.8219, 0.4236, 0.8829, 0.3829, 0.9236, 0.3219, 0.9379, 0.25, 0.9236, 0.1781, 0.8829, 0.1171, 0.8219, 0.0764, 0.75, 0.0621, 0.6781, 0.0764, 0.6171, 0.1171, 0.5764, 0.1781, 0.5621, 0.25, 0.5764, 0.3219, 0.6171, 0.3829, 0.6781, 0.4236, 0.6826, 0.4323, 0.7425, 0.4442, 0.7425, 0.4442, 0.6826, 0.4323, 0.2425, 0.4442, 0.1826, 0.4323, 0.1826, 0.4323, 0.2425, 0.4442, 0.382, 0.3926, 0.3312, 0.4266, 0.3312, 0.4266, 0.382, 0.3926, 0.8926, 0.382, 0.9266, 0.3312, 0.9266, 0.3312, 0.8926, 0.382, 0.4266, 0.3312, 0.3926, 0.382, 0.3926, 0.382, 0.4266, 0.3312, 0.9323, 0.3174, 0.9442, 0.2575, 0.9442, 0.2575, 0.9323, 0.3174, 0.4442, 0.2575, 0.4323, 0.3174, 0.4323, 0.3174, 0.4442, 0.2575, 0.9442, 0.2425, 0.9323, 0.1826, 0.9323, 0.1826, 0.9442, 0.2425, 0.4323, 0.1826, 0.4442, 0.2425, 0.4442, 0.2425, 0.4323, 0.1826, 0.9266, 0.1688, 0.8926, 0.118, 0.8926, 0.118, 0.9266, 0.1688, 0.3926, 0.118, 0.4266, 0.1688, 0.4266, 0.1688, 0.3926, 0.118, 0.882, 0.1074, 0.8312, 0.07345, 0.8312, 0.07345, 0.882, 0.1074, 0.3312, 0.07345, 0.382, 0.1074, 0.382, 0.1074, 0.3312, 0.07345, 0.8174, 0.06771, 0.7575, 0.05579, 0.7575, 0.05579, 0.8174, 0.06771, 0.2575, 0.05579, 0.3174, 0.06771, 0.3174, 0.06771, 0.2575, 0.05579, 0.7425, 0.05579, 0.6826, 0.06771, 0.6826, 0.06771, 0.7425, 0.05579, 0.2424, 0.04803, 0.1798, 0.06047, 0.1688, 0.03395, 0.2424, 0.01932, 0.1826, 0.06771, 0.2425, 0.05579, 0.2425, 0.05579, 0.1826, 0.06771, 0.118, 0.1074, 0.1688, 0.07345, 0.1688, 0.07345, 0.118, 0.1074, 0.6074, 0.118, 0.5734, 0.1688, 0.5734, 0.1688, 0.6074, 0.118, 0.07345, 0.1688, 0.1074, 0.118, 0.1074, 0.118, 0.07345, 0.1688, 0.5677, 0.1826, 0.5558, 0.2425, 0.5558, 0.2425, 0.5677, 0.1826, 0.05579, 0.2425, 0.06771, 0.1826, 0.06771, 0.1826, 0.05579, 0.2425, 0.5558, 0.2575, 0.5677, 0.3174, 0.5677, 0.3174, 0.5558, 0.2575, 0.06771, 0.3174, 0.05579, 0.2575, 0.05579, 0.2575, 0.06771, 0.3174, 0.5734, 0.3312, 0.6074, 0.382, 0.6074, 0.382, 0.5734, 0.3312, 0.1074, 0.382, 0.07345, 0.3312, 0.07345, 0.3312, 0.1074, 0.382, 0.618, 0.3926, 0.6688, 0.4266, 0.6688, 0.4266, 0.618, 0.3926, 0.1688, 0.4266, 0.118, 0.3926, 0.118, 0.3926, 0.1688, 0.4266, 0.8202, 0.4395, 0.7576, 0.452, 0.7576, 0.4807, 0.8312, 0.466, 0.8312, 0.4266, 0.882, 0.3926, 0.882, 0.3926, 0.8312, 0.4266, 0.3219, 0.4236, 0.25, 0.4379, 0.1781, 0.4236, 0.1171, 0.3829, 0.0764, 0.3219, 0.0621, 0.25, 0.0764, 0.1781, 0.1171, 0.1171, 0.1781, 0.0764, 0.25, 0.0621, 0.3219, 0.0764, 0.3829, 0.1171, 0.4236, 0.1781, 0.4379, 0.25, 0.4236, 0.3219, 0.3829, 0.3829, 0.9337, 0.3344, 0.8982, 0.3874, 0.9185, 0.4077, 0.9602, 0.3453, 0.1798, 0.4395, 0.2424, 0.452, 0.2424, 0.4807, 0.1688, 0.466, 0.6126, 0.1018, 0.6656, 0.06633, 0.6547, 0.0398, 0.5923, 0.08148, 0.3982, 0.3874, 0.4337, 0.3344, 0.4602, 0.3453, 0.4185, 0.4077, 0.1656, 0.06633, 0.1126, 0.1018, 0.09229, 0.08148, 0.1547, 0.0398, 0.952, 0.2576, 0.9395, 0.3202, 0.966, 0.3312, 0.9807, 0.2576, 0.5663, 0.1656, 0.6018, 0.1126, 0.5815, 0.09229, 0.5398, 0.1547, 0.4395, 0.3202, 0.452, 0.2576, 0.4807, 0.2576, 0.466, 0.3312, 0.1018, 0.1126, 0.06633, 0.1656, 0.0398, 0.1547, 0.08148, 0.09229, 0.9395, 0.1798, 0.952, 0.2424, 0.9807, 0.2424, 0.966, 0.1688, 0.548, 0.2424, 0.5605, 0.1798, 0.534, 0.1688, 0.5193, 0.2424, 0.452, 0.2424, 0.4395, 0.1798, 0.466, 0.1688, 0.4807, 0.2424, 0.06047, 0.1798, 0.04803, 0.2424, 0.01932, 0.2424, 0.03395, 0.1688, 0.8982, 0.1126, 0.9337, 0.1656, 0.9602, 0.1547, 0.9185, 0.09229, 0.5605, 0.3202, 0.548, 0.2576, 0.5193, 0.2576, 0.534, 0.3312, 0.4337, 0.1656, 0.3982, 0.1126, 0.4185, 0.09229, 0.4602, 0.1547, 0.04803, 0.2576, 0.06047, 0.3202, 0.03395, 0.3312, 0.01932, 0.2576, 0.8344, 0.06633, 0.8874, 0.1018, 0.9077, 0.08148, 0.8453, 0.0398, 0.6018, 0.3874, 0.5663, 0.3344, 0.5398, 0.3453, 0.5815, 0.4077, 0.3874, 0.1018, 0.3344, 0.06633, 0.3453, 0.0398, 0.4077, 0.08148, 0.7424, 0.452, 0.6798, 0.4395, 0.6688, 0.466, 0.7424, 0.4807, 0.06633, 0.3344, 0.1018, 0.3874, 0.08148, 0.4077, 0.0398, 0.3453, 0.7576, 0.04803, 0.8202, 0.06047, 0.8312, 0.03395, 0.7576, 0.01932, 0.2576, 0.452, 0.3202, 0.4395, 0.3312, 0.466, 0.2576, 0.4807, 0.6656, 0.4337, 0.6126, 0.3982, 0.5923, 0.4185, 0.6547, 0.4602, 0.3202, 0.06047, 0.2576, 0.04803, 0.2576, 0.01932, 0.3312, 0.03395, 0.8874, 0.3982, 0.8344, 0.4337, 0.8453, 0.4602, 0.9077, 0.4185, 0.1126, 0.3982, 0.1656, 0.4337, 0.1547, 0.4602, 0.09229, 0.4185, 0.6798, 0.06047, 0.7424, 0.04803, 0.7424, 0.01932, 0.6688, 0.03395, 0.3344, 0.4337, 0.3874, 0.3982, 0.4077, 0.4185, 0.3453, 0.4602, 0.7575, 0.4442, 0.7425, 0.4442, 0.7424, 0.452, 0.7576, 0.452, 0.2575, 0.4442, 0.2576, 0.452, 0.2424, 0.452, 0.2425, 0.4442, 0.8174, 0.4323, 0.8202, 0.4395, 0.8344, 0.4337, 0.8312, 0.4266, 0.3174, 0.4323, 0.3312, 0.4266, 0.3344, 0.4337, 0.3202, 0.4395, 0.882, 0.3926, 0.8874, 0.3982, 0.8982, 0.3874, 0.8926, 0.382, 0.382, 0.3926, 0.3926, 0.382, 0.3982, 0.3874, 0.3874, 0.3982, 0.9266, 0.3312, 0.9337, 0.3344, 0.9395, 0.3202, 0.9323, 0.3174, 0.4266, 0.3312, 0.4323, 0.3174, 0.4395, 0.3202, 0.4337, 0.3344, 0.9442, 0.2575, 0.952, 0.2576, 0.952, 0.2424, 0.9442, 0.2425, 0.4442, 0.2575, 0.4442, 0.2425, 0.452, 0.2424, 0.452, 0.2576, 0.9323, 0.1826, 0.9395, 0.1798, 0.9337, 0.1656, 0.9266, 0.1688, 0.4323, 0.1826, 0.4266, 0.1688, 0.4337, 0.1656, 0.4395, 0.1798, 0.8926, 0.118, 0.8982, 0.1126, 0.8874, 0.1018, 0.882, 0.1074, 0.3926, 0.118, 0.382, 0.1074, 0.3874, 0.1018, 0.3982, 0.1126, 0.8312, 0.07345, 0.8344, 0.06633, 0.8202, 0.06047, 0.8174, 0.06771, 0.3312, 0.07345, 0.3174, 0.06771, 0.3202, 0.06047, 0.3344, 0.06633, 0.7575, 0.05579, 0.7576, 0.04803, 0.7424, 0.04803, 0.7425, 0.05579, 0.2575, 0.05579, 0.2425, 0.05579, 0.2424, 0.04803, 0.2576, 0.04803, 0.6826, 0.06771, 0.6798, 0.06047, 0.6656, 0.06633, 0.6688, 0.07345, 0.1826, 0.06771, 0.1688, 0.07345, 0.1656, 0.06633, 0.1798, 0.06047, 0.618, 0.1074, 0.6126, 0.1018, 0.6018, 0.1126, 0.6074, 0.118, 0.118, 0.1074, 0.1074, 0.118, 0.1018, 0.1126, 0.1126, 0.1018, 0.5734, 0.1688, 0.5663, 0.1656, 0.5605, 0.1798, 0.5677, 0.1826, 0.07345, 0.1688, 0.06771, 0.1826, 0.06047, 0.1798, 0.06633, 0.1656, 0.5558, 0.2425, 0.548, 0.2424, 0.548, 0.2576, 0.5558, 0.2575, 0.05579, 0.2425, 0.05579, 0.2575, 0.04803, 0.2576, 0.04803, 0.2424, 0.5677, 0.3174, 0.5605, 0.3202, 0.5663, 0.3344, 0.5734, 0.3312, 0.06771, 0.3174, 0.07345, 0.3312, 0.06633, 0.3344, 0.06047, 0.3202, 0.6074, 0.382, 0.6018, 0.3874, 0.6126, 0.3982, 0.618, 0.3926, 0.1074, 0.382, 0.118, 0.3926, 0.1126, 0.3982, 0.1018, 0.3874, 0.6688, 0.4266, 0.6656, 0.4337, 0.6798, 0.4395, 0.6826, 0.4323, 0.1688, 0.4266, 0.1826, 0.4323, 0.1798, 0.4395, 0.1656, 0.4337, 0.75, 0.4807, 0.7424, 0.4807, 0.7428, 0.4886, 0.75, 0.4899, 0.8312, 0.466, 0.8346, 0.4732, 0.8418, 0.4716, 0.8383, 0.4631, 0.3312, 0.466, 0.3383, 0.4631, 0.3418, 0.4716, 0.3346, 0.4732, 0.25, 0.4807, 0.25, 0.4899, 0.2428, 0.4886, 0.2424, 0.4807, 0.9077, 0.4185, 0.9136, 0.4238, 0.9196, 0.4196, 0.9131, 0.4131, 0.4077, 0.4185, 0.4131, 0.4131, 0.4196, 0.4196, 0.4136, 0.4238, 0.9602, 0.3453, 0.9676, 0.348, 0.9716, 0.3418, 0.9631, 0.3383, 0.4602, 0.3453, 0.4631, 0.3383, 0.4716, 0.3418, 0.4676, 0.348, 0.9807, 0.25, 0.9899, 0.25, 0.9886, 0.2428, 0.9807, 0.2424, 0.4807, 0.25, 0.4807, 0.2424, 0.4886, 0.2428, 0.4899, 0.25, 0.9631, 0.1617, 0.9716, 0.1582, 0.9676, 0.152, 0.9602, 0.1547, 0.4631, 0.1617, 0.4602, 0.1547, 0.4676, 0.152, 0.4716, 0.1582, 0.9131, 0.08688, 0.9196, 0.08037, 0.9136, 0.07619, 0.9077, 0.08148, 0.4131, 0.08688, 0.4077, 0.08148, 0.4136, 0.07619, 0.4196, 0.08037, 0.8383, 0.03688, 0.8418, 0.02837, 0.8346, 0.02683, 0.8312, 0.03395, 0.3383, 0.03688, 0.3312, 0.03395, 0.3346, 0.02683, 0.3418, 0.02837, 0.75, 0.01932, 0.75, 0.01011, 0.7428, 0.01144, 0.7424, 0.01932, 0.25, 0.01932, 0.2424, 0.01932, 0.2428, 0.01144, 0.25, 0.01011, 0.6617, 0.03688, 0.6582, 0.02837, 0.652, 0.03237, 0.6547, 0.0398, 0.1617, 0.03688, 0.1547, 0.0398, 0.152, 0.03237, 0.1582, 0.02837, 0.5869, 0.08688, 0.5804, 0.08037, 0.5762, 0.08643, 0.5815, 0.09229, 0.08688, 0.08688, 0.08148, 0.09229, 0.07619, 0.08643, 0.08037, 0.08037, 0.5369, 0.1617, 0.5284, 0.1582, 0.5268, 0.1654, 0.534, 0.1688, 0.03688, 0.1617, 0.03395, 0.1688, 0.02683, 0.1654, 0.02837, 0.1582, 0.5193, 0.2424, 0.5114, 0.2428, 0.5101, 0.25, 0.5193, 0.25, 0.01932, 0.2424, 0.01932, 0.25, 0.01011, 0.25, 0.01144, 0.2428, 0.534, 0.3312, 0.5268, 0.3346, 0.5284, 0.3418, 0.5369, 0.3383, 0.03395, 0.3312, 0.03688, 0.3383, 0.02837, 0.3418, 0.02683, 0.3346, 0.5815, 0.4077, 0.5762, 0.4136, 0.5804, 0.4196, 0.5869, 0.4131, 0.08148, 0.4077, 0.08688, 0.4131, 0.08037, 0.4196, 0.07619, 0.4136, 0.6547, 0.4602, 0.652, 0.4676, 0.6582, 0.4716, 0.6617, 0.4631, 0.1547, 0.4602, 0.1617, 0.4631, 0.1582, 0.4716, 0.152, 0.4676, 0.7575, 0.4442, 0.75, 0.4379, 0.7425, 0.4442, 0.8174, 0.4323, 0.8312, 0.4266, 0.8219, 0.4236, 0.3174, 0.4323, 0.3219, 0.4236, 0.3312, 0.4266, 0.2575, 0.4442, 0.2425, 0.4442, 0.25, 0.4379, 0.882, 0.3926, 0.8926, 0.382, 0.8829, 0.3829, 0.382, 0.3926, 0.3829, 0.3829, 0.3926, 0.382, 0.9266, 0.3312, 0.9323, 0.3174, 0.9236, 0.3219, 0.4266, 0.3312, 0.4236, 0.3219, 0.4323, 0.3174, 0.9442, 0.2575, 0.9442, 0.2425, 0.9379, 0.25, 0.4442, 0.2575, 0.4379, 0.25, 0.4442, 0.2425, 0.9323, 0.1826, 0.9266, 0.1688, 0.9236, 0.1781, 0.4323, 0.1826, 0.4236, 0.1781, 0.4266, 0.1688, 0.8926, 0.118, 0.882, 0.1074, 0.8829, 0.1171, 0.3926, 0.118, 0.3829, 0.1171, 0.382, 0.1074, 0.8312, 0.07345, 0.8174, 0.06771, 0.8219, 0.0764, 0.3312, 0.07345, 0.3219, 0.0764, 0.3174, 0.06771, 0.7575, 0.05579, 0.7425, 0.05579, 0.75, 0.0621, 0.2575, 0.05579, 0.25, 0.0621, 0.2425, 0.05579, 0.6826, 0.06771, 0.6688, 0.07345, 0.6781, 0.0764, 0.1826, 0.06771, 0.1781, 0.0764, 0.1688, 0.07345, 0.618, 0.1074, 0.6074, 0.118, 0.6171, 0.1171, 0.118, 0.1074, 0.1171, 0.1171, 0.1074, 0.118, 0.5734, 0.1688, 0.5677, 0.1826, 0.5764, 0.1781, 0.07345, 0.1688, 0.0764, 0.1781, 0.06771, 0.1826, 0.5558, 0.2425, 0.5558, 0.2575, 0.5621, 0.25, 0.05579, 0.2425, 0.0621, 0.25, 0.05579, 0.2575, 0.5677, 0.3174, 0.5734, 0.3312, 0.5764, 0.3219, 0.06771, 0.3174, 0.0764, 0.3219, 0.07345, 0.3312, 0.6074, 0.382, 0.618, 0.3926, 0.6171, 0.3829, 0.1074, 0.382, 0.1171, 0.3829, 0.118, 0.3926, 0.6688, 0.4266, 0.6826, 0.4323, 0.6781, 0.4236, 0.1688, 0.4266, 0.1781, 0.4236, 0.1826, 0.4323, 0.7572, 0.4886, 0.8346, 0.4732, 0.8312, 0.466, 0.7576, 0.4807, 0.3346, 0.4732, 0.2572, 0.4886, 0.2576, 0.4807, 0.3312, 0.466, 0.848, 0.4676, 0.9136, 0.4238, 0.9077, 0.4185, 0.8453, 0.4602, 0.4136, 0.4238, 0.348, 0.4676, 0.3453, 0.4602, 0.4077, 0.4185, 0.9238, 0.4136, 0.9676, 0.348, 0.9602, 0.3453, 0.9185, 0.4077, 0.4676, 0.348, 0.4238, 0.4136, 0.4185, 0.4077, 0.4602, 0.3453, 0.9732, 0.3346, 0.9886, 0.2572, 0.9807, 0.2576, 0.966, 0.3312, 0.4886, 0.2572, 0.4732, 0.3346, 0.466, 0.3312, 0.4807, 0.2576, 0.9886, 0.2428, 0.9732, 0.1654, 0.966, 0.1688, 0.9807, 0.2424, 0.4732, 0.1654, 0.4886, 0.2428, 0.4807, 0.2424, 0.466, 0.1688, 0.9676, 0.152, 0.9238, 0.08643, 0.9185, 0.09229, 0.9602, 0.1547, 0.4238, 0.08643, 0.4676, 0.152, 0.4602, 0.1547, 0.4185, 0.09229, 0.9136, 0.07619, 0.848, 0.03237, 0.8453, 0.0398, 0.9077, 0.08148, 0.348, 0.03237, 0.4136, 0.07619, 0.4077, 0.08148, 0.3453, 0.0398, 0.8346, 0.02683, 0.7572, 0.01144, 0.7576, 0.01932, 0.8312, 0.03395, 0.2572, 0.01144, 0.3346, 0.02683, 0.3312, 0.03395, 0.2576, 0.01932, 0.7428, 0.01144, 0.6654, 0.02683, 0.6688, 0.03395, 0.7424, 0.01932, 0.1654, 0.02683, 0.2428, 0.01144, 0.2424, 0.01932, 0.1688, 0.03395, 0.652, 0.03237, 0.5864, 0.07619, 0.5923, 0.08148, 0.6547, 0.0398, 0.08643, 0.07619, 0.152, 0.03237, 0.1547, 0.0398, 0.09229, 0.08148, 0.5762, 0.08643, 0.5324, 0.152, 0.5398, 0.1547, 0.5815, 0.09229, 0.03237, 0.152, 0.07619, 0.08643, 0.08148, 0.09229, 0.0398, 0.1547, 0.5268, 0.1654, 0.5114, 0.2428, 0.5193, 0.2424, 0.534, 0.1688, 0.01144, 0.2428, 0.02683, 0.1654, 0.03395, 0.1688, 0.01932, 0.2424, 0.5114, 0.2572, 0.5268, 0.3346, 0.534, 0.3312, 0.5193, 0.2576, 0.02683, 0.3346, 0.01144, 0.2572, 0.01932, 0.2576, 0.03395, 0.3312, 0.5324, 0.348, 0.5762, 0.4136, 0.5815, 0.4077, 0.5398, 0.3453, 0.07619, 0.4136, 0.03237, 0.348, 0.0398, 0.3453, 0.08148, 0.4077, 0.5864, 0.4238, 0.652, 0.4676, 0.6547, 0.4602, 0.5923, 0.4185, 0.152, 0.4676, 0.08643, 0.4238, 0.09229, 0.4185, 0.1547, 0.4602, 0.6654, 0.4732, 0.7428, 0.4886, 0.7424, 0.4807, 0.6688, 0.466, 0.2428, 0.4886, 0.1654, 0.4732, 0.1688, 0.466, 0.2424, 0.4807, 0.06698, 0.8094, 0.06752, 0.9922, 0.05748, 0.9922, 0.05802, 0.8094, 0.0, 0.9924, 0.0, 0.8097, 0.004481, 0.8094, 0.005016, 0.9922, 0.005016, 0.5078, 0.004481, 0.6906, 0.0, 0.6903, 0.0, 0.5076, 0.933, 0.6906, 0.9325, 0.5078, 0.9425, 0.5078, 0.942, 0.6906, 0.9325, 0.9922, 0.933, 0.8094, 0.942, 0.8094, 0.9425, 0.9922, 0.06752, 0.5078, 0.06698, 0.6906, 0.05802, 0.6906, 0.05748, 0.5078, 0.8705, 0.6906, 0.87, 0.5078, 0.88, 0.5078, 0.8795, 0.6906, 0.87, 0.9922, 0.8705, 0.8094, 0.8795, 0.8094, 0.88, 0.9922, 0.808, 0.6906, 0.8075, 0.5078, 0.8175, 0.5078, 0.817, 0.6906, 0.8075, 0.9922, 0.808, 0.8094, 0.817, 0.8094, 0.8175, 0.9922, 0.7455, 0.6906, 0.745, 0.5078, 0.755, 0.5078, 0.7545, 0.6906, 0.745, 0.9922, 0.7455, 0.8094, 0.7545, 0.8094, 0.755, 0.9922, 0.683, 0.6906, 0.6825, 0.5078, 0.6925, 0.5078, 0.692, 0.6906, 0.6825, 0.9922, 0.683, 0.8094, 0.692, 0.8094, 0.6925, 0.9922, 0.6205, 0.6906, 0.62, 0.5078, 0.63, 0.5078, 0.6295, 0.6906, 0.62, 0.9922, 0.6205, 0.8094, 0.6295, 0.8094, 0.63, 0.9922, 0.558, 0.6906, 0.5575, 0.5078, 0.5675, 0.5078, 0.567, 0.6906, 0.5575, 0.9922, 0.558, 0.8094, 0.567, 0.8094, 0.5675, 0.9922, 0.4955, 0.6906, 0.495, 0.5078, 0.505, 0.5078, 0.5045, 0.6906, 0.495, 0.9922, 0.4955, 0.8094, 0.5045, 0.8094, 0.505, 0.9922, 0.433, 0.6906, 0.4325, 0.5078, 0.4425, 0.5078, 0.442, 0.6906, 0.4325, 0.9922, 0.433, 0.8094, 0.442, 0.8094, 0.4425, 0.9922, 0.3705, 0.6906, 0.37, 0.5078, 0.38, 0.5078, 0.3795, 0.6906, 0.37, 0.9922, 0.3705, 0.8094, 0.3795, 0.8094, 0.38, 0.9922, 0.308, 0.6906, 0.3075, 0.5078, 0.3175, 0.5078, 0.317, 0.6906, 0.3075, 0.9922, 0.308, 0.8094, 0.317, 0.8094, 0.3175, 0.9922, 0.2455, 0.6906, 0.245, 0.5078, 0.255, 0.5078, 0.2545, 0.6906, 0.245, 0.9922, 0.2455, 0.8094, 0.2545, 0.8094, 0.255, 0.9922, 0.183, 0.6906, 0.1825, 0.5078, 0.1925, 0.5078, 0.192, 0.6906, 0.1825, 0.9922, 0.183, 0.8094, 0.192, 0.8094, 0.1925, 0.9922, 0.1205, 0.6906, 0.12, 0.5078, 0.13, 0.5078, 0.1295, 0.6906, 0.12, 0.9922, 0.1205, 0.8094, 0.1295, 0.8094, 0.13, 0.9922, 0.7576, 0.452, 0.8202, 0.4395, 0.8174, 0.4323, 0.7575, 0.4442, 0.3202, 0.4395, 0.2576, 0.452, 0.2575, 0.4442, 0.3174, 0.4323, 0.8344, 0.4337, 0.8874, 0.3982, 0.882, 0.3926, 0.8312, 0.4266, 0.3874, 0.3982, 0.3344, 0.4337, 0.3312, 0.4266, 0.382, 0.3926, 0.8982, 0.3874, 0.9337, 0.3344, 0.9266, 0.3312, 0.8926, 0.382, 0.4337, 0.3344, 0.3982, 0.3874, 0.3926, 0.382, 0.4266, 0.3312, 0.9395, 0.3202, 0.952, 0.2576, 0.9442, 0.2575, 0.9323, 0.3174, 0.452, 0.2576, 0.4395, 0.3202, 0.4323, 0.3174, 0.4442, 0.2575, 0.952, 0.2424, 0.9395, 0.1798, 0.9323, 0.1826, 0.9442, 0.2425, 0.4395, 0.1798, 0.452, 0.2424, 0.4442, 0.2425, 0.4323, 0.1826, 0.9337, 0.1656, 0.8982, 0.1126, 0.8926, 0.118, 0.9266, 0.1688, 0.3982, 0.1126, 0.4337, 0.1656, 0.4266, 0.1688, 0.3926, 0.118, 0.8874, 0.1018, 0.8344, 0.06633, 0.8312, 0.07345, 0.882, 0.1074, 0.3344, 0.06633, 0.3874, 0.1018, 0.382, 0.1074, 0.3312, 0.07345, 0.8202, 0.06047, 0.7576, 0.04803, 0.7575, 0.05579, 0.8174, 0.06771, 0.2576, 0.04803, 0.3202, 0.06047, 0.3174, 0.06771, 0.2575, 0.05579, 0.7424, 0.04803, 0.6798, 0.06047, 0.6826, 0.06771, 0.7425, 0.05579, 0.1798, 0.06047, 0.2424, 0.04803, 0.2425, 0.05579, 0.1826, 0.06771, 0.6656, 0.06633, 0.6126, 0.1018, 0.618, 0.1074, 0.6688, 0.07345, 0.1126, 0.1018, 0.1656, 0.06633, 0.1688, 0.07345, 0.118, 0.1074, 0.6018, 0.1126, 0.5663, 0.1656, 0.5734, 0.1688, 0.6074, 0.118, 0.06633, 0.1656, 0.1018, 0.1126, 0.1074, 0.118, 0.07345, 0.1688, 0.5605, 0.1798, 0.548, 0.2424, 0.5558, 0.2425, 0.5677, 0.1826, 0.04803, 0.2424, 0.06047, 0.1798, 0.06771, 0.1826, 0.05579, 0.2425, 0.548, 0.2576, 0.5605, 0.3202, 0.5677, 0.3174, 0.5558, 0.2575, 0.06047, 0.3202, 0.04803, 0.2576, 0.05579, 0.2575, 0.06771, 0.3174, 0.5663, 0.3344, 0.6018, 0.3874, 0.6074, 0.382, 0.5734, 0.3312, 0.1018, 0.3874, 0.06633, 0.3344, 0.07345, 0.3312, 0.1074, 0.382, 0.6126, 0.3982, 0.6656, 0.4337, 0.6688, 0.4266, 0.618, 0.3926, 0.1656, 0.4337, 0.1126, 0.3982, 0.118, 0.3926, 0.1688, 0.4266, 0.6798, 0.4395, 0.7424, 0.452, 0.7425, 0.4442, 0.6826, 0.4323, 0.2424, 0.452, 0.1798, 0.4395, 0.1826, 0.4323, 0.2425, 0.4442, 0.8453, 0.4602, 0.8344, 0.4337, 0.8202, 0.4395, 0.8312, 0.466, 0.7424, 0.452, 0.7424, 0.4807, 0.7576, 0.4807, 0.7576, 0.452, 0.2424, 0.4807, 0.2424, 0.452, 0.2576, 0.452, 0.2576, 0.4807, 0.3344, 0.4337, 0.3453, 0.4602, 0.3312, 0.466, 0.3202, 0.4395, 0.9185, 0.4077, 0.8982, 0.3874, 0.8874, 0.3982, 0.9077, 0.4185, 0.3982, 0.3874, 0.4185, 0.4077, 0.4077, 0.4185, 0.3874, 0.3982, 0.966, 0.3312, 0.9395, 0.3202, 0.9337, 0.3344, 0.9602, 0.3453, 0.4395, 0.3202, 0.466, 0.3312, 0.4602, 0.3453, 0.4337, 0.3344, 0.9807, 0.2424, 0.952, 0.2424, 0.952, 0.2576, 0.9807, 0.2576, 0.452, 0.2424, 0.4807, 0.2424, 0.4807, 0.2576, 0.452, 0.2576, 0.9602, 0.1547, 0.9337, 0.1656, 0.9395, 0.1798, 0.966, 0.1688, 0.4337, 0.1656, 0.4602, 0.1547, 0.466, 0.1688, 0.4395, 0.1798, 0.9077, 0.08148, 0.8874, 0.1018, 0.8982, 0.1126, 0.9185, 0.09229, 0.3874, 0.1018, 0.4077, 0.08148, 0.4185, 0.09229, 0.3982, 0.1126, 0.8312, 0.03395, 0.8202, 0.06047, 0.8344, 0.06633, 0.8453, 0.0398, 0.3202, 0.06047, 0.3312, 0.03395, 0.3453, 0.0398, 0.3344, 0.06633, 0.7424, 0.01932, 0.7424, 0.04803, 0.7576, 0.04803, 0.7576, 0.01932, 0.2424, 0.04803, 0.2424, 0.01932, 0.2576, 0.01932, 0.2576, 0.04803, 0.6547, 0.0398, 0.6656, 0.06633, 0.6798, 0.06047, 0.6688, 0.03395, 0.1656, 0.06633, 0.1547, 0.0398, 0.1688, 0.03395, 0.1798, 0.06047, 0.5815, 0.09229, 0.6018, 0.1126, 0.6126, 0.1018, 0.5923, 0.08148, 0.1018, 0.1126, 0.08148, 0.09229, 0.09229, 0.08148, 0.1126, 0.1018, 0.534, 0.1688, 0.5605, 0.1798, 0.5663, 0.1656, 0.5398, 0.1547, 0.06047, 0.1798, 0.03395, 0.1688, 0.0398, 0.1547, 0.06633, 0.1656, 0.5193, 0.2576, 0.548, 0.2576, 0.548, 0.2424, 0.5193, 0.2424, 0.04803, 0.2576, 0.01932, 0.2576, 0.01932, 0.2424, 0.04803, 0.2424, 0.5398, 0.3453, 0.5663, 0.3344, 0.5605, 0.3202, 0.534, 0.3312, 0.06633, 0.3344, 0.0398, 0.3453, 0.03395, 0.3312, 0.06047, 0.3202, 0.5923, 0.4185, 0.6126, 0.3982, 0.6018, 0.3874, 0.5815, 0.4077, 0.1126, 0.3982, 0.09229, 0.4185, 0.08148, 0.4077, 0.1018, 0.3874, 0.6688, 0.466, 0.6798, 0.4395, 0.6656, 0.4337, 0.6547, 0.4602, 0.1798, 0.4395, 0.1688, 0.466, 0.1547, 0.4602, 0.1656, 0.4337, 0.7575, 0.4442, 0.8174, 0.4323, 0.8219, 0.4236, 0.75, 0.4379, 0.3174, 0.4323, 0.2575, 0.4442, 0.25, 0.4379, 0.3219, 0.4236, 0.8312, 0.4266, 0.882, 0.3926, 0.8829, 0.3829, 0.8219, 0.4236, 0.382, 0.3926, 0.3312, 0.4266, 0.3219, 0.4236, 0.3829, 0.3829, 0.8926, 0.382, 0.9266, 0.3312, 0.9236, 0.3219, 0.8829, 0.3829, 0.4266, 0.3312, 0.3926, 0.382, 0.3829, 0.3829, 0.4236, 0.3219, 0.9323, 0.3174, 0.9442, 0.2575, 0.9379, 0.25, 0.9236, 0.3219, 0.4442, 0.2575, 0.4323, 0.3174, 0.4236, 0.3219, 0.4379, 0.25, 0.9442, 0.2425, 0.9323, 0.1826, 0.9236, 0.1781, 0.9379, 0.25, 0.4323, 0.1826, 0.4442, 0.2425, 0.4379, 0.25, 0.4236, 0.1781, 0.9266, 0.1688, 0.8926, 0.118, 0.8829, 0.1171, 0.9236, 0.1781, 0.3926, 0.118, 0.4266, 0.1688, 0.4236, 0.1781, 0.3829, 0.1171, 0.882, 0.1074, 0.8312, 0.07345, 0.8219, 0.0764, 0.8829, 0.1171, 0.3312, 0.07345, 0.382, 0.1074, 0.3829, 0.1171, 0.3219, 0.0764, 0.8174, 0.06771, 0.7575, 0.05579, 0.75, 0.0621, 0.8219, 0.0764, 0.2575, 0.05579, 0.3174, 0.06771, 0.3219, 0.0764, 0.25, 0.0621, 0.7425, 0.05579, 0.6826, 0.06771, 0.6781, 0.0764, 0.75, 0.0621, 0.1826, 0.06771, 0.2425, 0.05579, 0.25, 0.0621, 0.1781, 0.0764, 0.6688, 0.07345, 0.618, 0.1074, 0.6171, 0.1171, 0.6781, 0.0764, 0.118, 0.1074, 0.1688, 0.07345, 0.1781, 0.0764, 0.1171, 0.1171, 0.6074, 0.118, 0.5734, 0.1688, 0.5764, 0.1781, 0.6171, 0.1171, 0.07345, 0.1688, 0.1074, 0.118, 0.1171, 0.1171, 0.0764, 0.1781, 0.5677, 0.1826, 0.5558, 0.2425, 0.5621, 0.25, 0.5764, 0.1781, 0.05579, 0.2425, 0.06771, 0.1826, 0.0764, 0.1781, 0.0621, 0.25, 0.5558, 0.2575, 0.5677, 0.3174, 0.5764, 0.3219, 0.5621, 0.25, 0.06771, 0.3174, 0.05579, 0.2575, 0.0621, 0.25, 0.0764, 0.3219, 0.5734, 0.3312, 0.6074, 0.382, 0.6171, 0.3829, 0.5764, 0.3219, 0.1074, 0.382, 0.07345, 0.3312, 0.0764, 0.3219, 0.1171, 0.3829, 0.618, 0.3926, 0.6688, 0.4266, 0.6781, 0.4236, 0.6171, 0.3829, 0.1688, 0.4266, 0.118, 0.3926, 0.1171, 0.3829, 0.1781, 0.4236, 0.6826, 0.4323, 0.7425, 0.4442, 0.75, 0.4379, 0.6781, 0.4236, 0.2425, 0.4442, 0.1826, 0.4323, 0.1781, 0.4236, 0.25, 0.4379, 0.7575, 0.4442, 0.7575, 0.4442, 0.7425, 0.4442, 0.7425, 0.4442, 0.6688, 0.4266, 0.6688, 0.4266, 0.6826, 0.4323, 0.6826, 0.4323, 0.2575, 0.05579, 0.2575, 0.05579, 0.2425, 0.05579, 0.2425, 0.05579, 0.1688, 0.07345, 0.1688, 0.07345, 0.1826, 0.06771, 0.1826, 0.06771, 0.9323, 0.3174, 0.9323, 0.3174, 0.9266, 0.3312, 0.9266, 0.3312, 0.882, 0.3926, 0.882, 0.3926, 0.8926, 0.382, 0.8926, 0.382, 0.1688, 0.4266, 0.1688, 0.4266, 0.1826, 0.4323, 0.1826, 0.4323, 0.2575, 0.4442, 0.2575, 0.4442, 0.2425, 0.4442, 0.2425, 0.4442, 0.6074, 0.118, 0.6074, 0.118, 0.618, 0.1074, 0.618, 0.1074, 0.6826, 0.06771, 0.6826, 0.06771, 0.6688, 0.07345, 0.6688, 0.07345, 0.382, 0.3926, 0.382, 0.3926, 0.3926, 0.382, 0.3926, 0.382, 0.4323, 0.3174, 0.4323, 0.3174, 0.4266, 0.3312, 0.4266, 0.3312, 0.1074, 0.118, 0.1074, 0.118, 0.118, 0.1074, 0.118, 0.1074, 0.9442, 0.2425, 0.9442, 0.2425, 0.9442, 0.2575, 0.9442, 0.2575, 0.5677, 0.1826, 0.5677, 0.1826, 0.5734, 0.1688, 0.5734, 0.1688, 0.4442, 0.2425, 0.4442, 0.2425, 0.4442, 0.2575, 0.4442, 0.2575, 0.06771, 0.1826, 0.06771, 0.1826, 0.07345, 0.1688, 0.07345, 0.1688, 0.9266, 0.1688, 0.9266, 0.1688, 0.9323, 0.1826, 0.9323, 0.1826, 0.5558, 0.2575, 0.5558, 0.2575, 0.5558, 0.2425, 0.5558, 0.2425, 0.4266, 0.1688, 0.4266, 0.1688, 0.4323, 0.1826, 0.4323, 0.1826, 0.05579, 0.2575, 0.05579, 0.2575, 0.05579, 0.2425, 0.05579, 0.2425, 0.882, 0.1074, 0.882, 0.1074, 0.8926, 0.118, 0.8926, 0.118, 0.5734, 0.3312, 0.5734, 0.3312, 0.5677, 0.3174, 0.5677, 0.3174, 0.382, 0.1074, 0.382, 0.1074, 0.3926, 0.118, 0.3926, 0.118, 0.07345, 0.3312, 0.07345, 0.3312, 0.06771, 0.3174, 0.06771, 0.3174, 0.8174, 0.06771, 0.8174, 0.06771, 0.8312, 0.07345, 0.8312, 0.07345, 0.618, 0.3926, 0.618, 0.3926, 0.6074, 0.382, 0.6074, 0.382, 0.3174, 0.06771, 0.3174, 0.06771, 0.3312, 0.07345, 0.3312, 0.07345, 0.8312, 0.4266, 0.8312, 0.4266, 0.8174, 0.4323, 0.8174, 0.4323, 0.118, 0.3926, 0.118, 0.3926, 0.1074, 0.382, 0.1074, 0.382, 0.7425, 0.05579, 0.7425, 0.05579, 0.7575, 0.05579, 0.7575, 0.05579, 0.3312, 0.4266, 0.3312, 0.4266, 0.3174, 0.4323, 0.3174, 0.4323, 0.7575, 0.4442, 0.8174, 0.4323, 0.8174, 0.4323, 0.7575, 0.4442])
me_cylinder_002.materials.append(mat_material_001)
me_cylinder_002.update()
me_cylinder_003 = bpy.data.meshes.new('Cylinder.003')
me_cylinder_003.from_pydata([(-5.204e-10, 1.14, 0.2375), (-5.204e-10, 1.14, -0.2375), (0.4361, 1.053, -0.2375), (0.4361, 1.053, 0.2375), (0.8059, 0.8059, -0.2375), (0.8059, 0.8059, 0.2375), (1.053, 0.4361, -0.2375), (1.053, 0.4361, 0.2375), (1.14, -1.561e-09, -0.2375), (1.14, -1.561e-09, 0.2375), (1.053, -0.4361, -0.2375), (1.053, -0.4361, 0.2375), (0.8059, -0.8059, -0.2375), (0.8059, -0.8059, 0.2375), (0.4361, -1.053, -0.2375), (0.4361, -1.053, 0.2375), (-5.204e-10, -1.14, -0.2375), (-5.204e-10, -1.14, 0.2375), (-0.4361, -1.053, -0.2375), (-0.4361, -1.053, 0.2375), (-0.8059, -0.8059, -0.2375), (-0.8059, -0.8059, 0.2375), (-1.053, -0.4361, -0.2375), (-1.053, -0.4361, 0.2375), (-1.14, -1.561e-09, -0.2375), (-1.14, -1.561e-09, 0.2375), (-1.053, 0.4361, -0.2375), (-1.053, 0.4361, 0.2375), (-0.8059, 0.8059, -0.2375), (-0.8059, 0.8059, 0.2375), (-0.4361, 1.053, -0.2375), (-0.4361, 1.053, 0.2375), (-0.469, 1.132, -0.2375), (-0.469, 1.132, 0.2375), (-5.204e-10, 1.226, 0.2375), (-5.204e-10, 1.226, -0.2375), (-0.8666, 0.8666, -0.2375), (-0.8666, 0.8666, 0.2375), (-1.132, 0.469, -0.2375), (-1.132, 0.469, 0.2375), (-1.226, -1.561e-09, -0.2375), (-1.226, -1.561e-09, 0.2375), (-1.132, -0.469, -0.2375), (-1.132, -0.469, 0.2375), (-0.8666, -0.8666, -0.2375), (-0.8666, -0.8666, 0.2375), (-0.469, -1.132, -0.2375), (-0.469, -1.132, 0.2375), (-5.204e-10, -1.226, -0.2375), (-5.204e-10, -1.226, 0.2375), (0.469, -1.132, -0.2375), (0.469, -1.132, 0.2375), (0.8666, -0.8666, -0.2375), (0.8666, -0.8666, 0.2375), (1.132, -0.469, -0.2375), (1.132, -0.469, 0.2375), (1.226, -1.561e-09, -0.2375), (1.226, -1.561e-09, 0.2375), (1.132, 0.469, -0.2375), (1.132, 0.469, 0.2375), (0.8666, 0.8666, -0.2375), (0.8666, 0.8666, 0.2375), (0.469, 1.132, -0.2375), (0.469, 1.132, 0.2375)], [], [(31, 30, 1, 0), (29, 28, 30, 31), (27, 26, 28, 29), (25, 24, 26, 27), (23, 22, 24, 25), (21, 20, 22, 23), (19, 18, 20, 21), (17, 16, 18, 19), (15, 14, 16, 17), (13, 12, 14, 15), (11, 10, 12, 13), (9, 8, 10, 11), (7, 6, 8, 9), (5, 4, 6, 7), (3, 2, 4, 5), (0, 1, 2, 3), (33, 34, 35, 32), (37, 33, 32, 36), (39, 37, 36, 38), (41, 39, 38, 40), (43, 41, 40, 42), (45, 43, 42, 44), (47, 45, 44, 46), (49, 47, 46, 48), (51, 49, 48, 50), (53, 51, 50, 52), (55, 53, 52, 54), (57, 55, 54, 56), (59, 57, 56, 58), (61, 59, 58, 60), (63, 61, 60, 62), (34, 63, 62, 35), (16, 14, 50, 48), (23, 25, 41, 43), (5, 7, 59, 61), (31, 0, 34, 33), (24, 22, 42, 40), (6, 4, 60, 58), (13, 15, 51, 53), (1, 30, 32, 35), (14, 12, 52, 50), (21, 23, 43, 45), (3, 5, 61, 63), (22, 20, 44, 42), (4, 2, 62, 60), (29, 31, 33, 37), (11, 13, 53, 55), (0, 3, 63, 34), (30, 28, 36, 32), (12, 10, 54, 52), (19, 21, 45, 47), (2, 1, 35, 62), (20, 18, 46, 44), (27, 29, 37, 39), (9, 11, 55, 57), (28, 26, 38, 36), (10, 8, 56, 54), (17, 19, 47, 49), (18, 16, 48, 46), (25, 27, 39, 41), (7, 9, 57, 59), (26, 24, 40, 38), (8, 6, 58, 56), (15, 17, 49, 51)])
_uv = me_cylinder_003.uv_layers.new(name='UVMap')
_uv.uv.foreach_set('vector', [0.0625, 0.8094, 0.0625, 0.6906, 0.0, 0.6906, 0.0, 0.8094, 0.125, 0.8094, 0.125, 0.6906, 0.0625, 0.6906, 0.0625, 0.8094, 0.1875, 0.8094, 0.1875, 0.6906, 0.125, 0.6906, 0.125, 0.8094, 0.25, 0.8094, 0.25, 0.6906, 0.1875, 0.6906, 0.1875, 0.8094, 0.3125, 0.8094, 0.3125, 0.6906, 0.25, 0.6906, 0.25, 0.8094, 0.375, 0.8094, 0.375, 0.6906, 0.3125, 0.6906, 0.3125, 0.8094, 0.4375, 0.8094, 0.4375, 0.6906, 0.375, 0.6906, 0.375, 0.8094, 0.5, 0.8094, 0.5, 0.6906, 0.4375, 0.6906, 0.4375, 0.8094, 0.5625, 0.8094, 0.5625, 0.6906, 0.5, 0.6906, 0.5, 0.8094, 0.625, 0.8094, 0.625, 0.6906, 0.5625, 0.6906, 0.5625, 0.8094, 0.6875, 0.8094, 0.6875, 0.6906, 0.625, 0.6906, 0.625, 0.8094, 0.75, 0.8094, 0.75, 0.6906, 0.6875, 0.6906, 0.6875, 0.8094, 0.8125, 0.8094, 0.8125, 0.6906, 0.75, 0.6906, 0.75, 0.8094, 0.875, 0.8094, 0.875, 0.6906, 0.8125, 0.6906, 0.8125, 0.8094, 0.9375, 0.8094, 0.9375, 0.6906, 0.875, 0.6906, 0.875, 0.8094, 1.0, 0.8094, 1.0, 0.6906, 0.9375, 0.6906, 0.9375, 0.8094, 0.0625, 0.8094, 0.0, 0.8094, 0.0, 0.6906, 0.0625, 0.6906, 0.125, 0.8094, 0.0625, 0.8094, 0.0625, 0.6906, 0.125, 0.6906, 0.1875, 0.8094, 0.125, 0.8094, 0.125, 0.6906, 0.1875, 0.6906, 0.25, 0.8094, 0.1875, 0.8094, 0.1875, 0.6906, 0.25, 0.6906, 0.3125, 0.8094, 0.25, 0.8094, 0.25, 0.6906, 0.3125, 0.6906, 0.375, 0.8094, 0.3125, 0.8094, 0.3125, 0.6906, 0.375, 0.6906, 0.4375, 0.8094, 0.375, 0.8094, 0.375, 0.6906, 0.4375, 0.6906, 0.5, 0.8094, 0.4375, 0.8094, 0.4375, 0.6906, 0.5, 0.6906, 0.5625, 0.8094, 0.5, 0.8094, 0.5, 0.6906, 0.5625, 0.6906, 0.625, 0.8094, 0.5625, 0.8094, 0.5625, 0.6906, 0.625, 0.6906, 0.6875, 0.8094, 0.625, 0.8094, 0.625, 0.6906, 0.6875, 0.6906, 0.75, 0.8094, 0.6875, 0.8094, 0.6875, 0.6906, 0.75, 0.6906, 0.8125, 0.8094, 0.75, 0.8094, 0.75, 0.6906, 0.8125, 0.6906, 0.875, 0.8094, 0.8125, 0.8094, 0.8125, 0.6906, 0.875, 0.6906, 0.9375, 0.8094, 0.875, 0.8094, 0.875, 0.6906, 0.9375, 0.6906, 1.0, 0.8094, 0.9375, 0.8094, 0.9375, 0.6906, 1.0, 0.6906, 0.5, 0.6906, 0.5625, 0.6906, 0.5625, 0.6906, 0.5, 0.6906, 0.3125, 0.8094, 0.25, 0.8094, 0.25, 0.8094, 0.3125, 0.8094, 0.875, 0.8094, 0.8125, 0.8094, 0.8125, 0.8094, 0.875, 0.8094, 0.0625, 0.8094, 0.0, 0.8094, 0.0, 0.8094, 0.0625, 0.8094, 0.25, 0.6906, 0.3125, 0.6906, 0.3125, 0.6906, 0.25, 0.6906, 0.8125, 0.6906, 0.875, 0.6906, 0.875, 0.6906, 0.8125, 0.6906, 0.625, 0.8094, 0.5625, 0.8094, 0.5625, 0.8094, 0.625, 0.8094, 0.0, 0.6906, 0.0625, 0.6906, 0.0625, 0.6906, 0.0, 0.6906, 0.5625, 0.6906, 0.625, 0.6906, 0.625, 0.6906, 0.5625, 0.6906, 0.375, 0.8094, 0.3125, 0.8094, 0.3125, 0.8094, 0.375, 0.8094, 0.9375, 0.8094, 0.875, 0.8094, 0.875, 0.8094, 0.9375, 0.8094, 0.3125, 0.6906, 0.375, 0.6906, 0.375, 0.6906, 0.3125, 0.6906, 0.875, 0.6906, 0.9375, 0.6906, 0.9375, 0.6906, 0.875, 0.6906, 0.125, 0.8094, 0.0625, 0.8094, 0.0625, 0.8094, 0.125, 0.8094, 0.6875, 0.8094, 0.625, 0.8094, 0.625, 0.8094, 0.6875, 0.8094, 1.0, 0.8094, 0.9375, 0.8094, 0.9375, 0.8094, 1.0, 0.8094, 0.0625, 0.6906, 0.125, 0.6906, 0.125, 0.6906, 0.0625, 0.6906, 0.625, 0.6906, 0.6875, 0.6906, 0.6875, 0.6906, 0.625, 0.6906, 0.4375, 0.8094, 0.375, 0.8094, 0.375, 0.8094, 0.4375, 0.8094, 0.9375, 0.6906, 1.0, 0.6906, 1.0, 0.6906, 0.9375, 0.6906, 0.375, 0.6906, 0.4375, 0.6906, 0.4375, 0.6906, 0.375, 0.6906, 0.1875, 0.8094, 0.125, 0.8094, 0.125, 0.8094, 0.1875, 0.8094, 0.75, 0.8094, 0.6875, 0.8094, 0.6875, 0.8094, 0.75, 0.8094, 0.125, 0.6906, 0.1875, 0.6906, 0.1875, 0.6906, 0.125, 0.6906, 0.6875, 0.6906, 0.75, 0.6906, 0.75, 0.6906, 0.6875, 0.6906, 0.5, 0.8094, 0.4375, 0.8094, 0.4375, 0.8094, 0.5, 0.8094, 0.4375, 0.6906, 0.5, 0.6906, 0.5, 0.6906, 0.4375, 0.6906, 0.25, 0.8094, 0.1875, 0.8094, 0.1875, 0.8094, 0.25, 0.8094, 0.8125, 0.8094, 0.75, 0.8094, 0.75, 0.8094, 0.8125, 0.8094, 0.1875, 0.6906, 0.25, 0.6906, 0.25, 0.6906, 0.1875, 0.6906, 0.75, 0.6906, 0.8125, 0.6906, 0.8125, 0.6906, 0.75, 0.6906, 0.5625, 0.8094, 0.5, 0.8094, 0.5, 0.8094, 0.5625, 0.8094])
me_cylinder_003.materials.append(mat_material_002)
me_cylinder_003.update()

# ---- objects
ob_light = bpy.data.objects.new('Light', light_light)
ob_camera = bpy.data.objects.new('Camera', cam_camera)
ob_cylinder = bpy.data.objects.new('Cylinder', me_cylinder_002)
ob_cylinder_001 = bpy.data.objects.new('Cylinder.001', me_cylinder_003)

# ---- transforms, parenting, visibility, modifiers, constraints
ob_light.location = (4.076, 1.005, 5.904)
ob_light.rotation_euler = (0.6503, 0.05522, 1.866)
ob_light.lock_rotations_4d = False
ob_light.empty_display_type = 'ARROWS'
ob_light.color = (0.0, 0.0, 0.0, 0.0)
ob_light.lineart.crease_threshold = 0.0
ob_camera.location = (7.359, -6.926, 4.958)
ob_camera.rotation_euler = (1.109, 0.0, 0.8149)
ob_camera.lock_rotations_4d = False
ob_camera.empty_display_type = 'ARROWS'
ob_camera.color = (0.0, 0.0, 0.0, 0.0)
ob_camera.display_type = 'WIRE'
ob_camera.lineart.crease_threshold = 0.0
ob_cylinder.location = (0.05531, 1.417, -0.1774)
ob_cylinder.scale = (1.132, 1.132, 1.403)
_m = ob_cylinder.modifiers.new('Bevel', 'BEVEL')
ob_cylinder_001.location = (0.05531, 1.417, -0.1774)
ob_cylinder_001.scale = (1.132, 1.132, 1.495)
_m = ob_cylinder_001.modifiers.new('Bevel', 'BEVEL')

# ---- collection membership
col_collection.objects.link(ob_light)
col_collection.objects.link(ob_camera)
col_barrel.objects.link(ob_cylinder)
col_barrel.objects.link(ob_cylinder_001)

# ---- scene / render settings (as saved in the file)
scene.camera = ob_camera
scene.frame_start = 1; scene.frame_end = 250; scene.frame_set(1)
scene.render.engine = 'BLENDER_EEVEE_NEXT'
scene.cycles.sampling_pattern = 'TABULATED_SOBOL'
bpy.context.view_layer.update()
